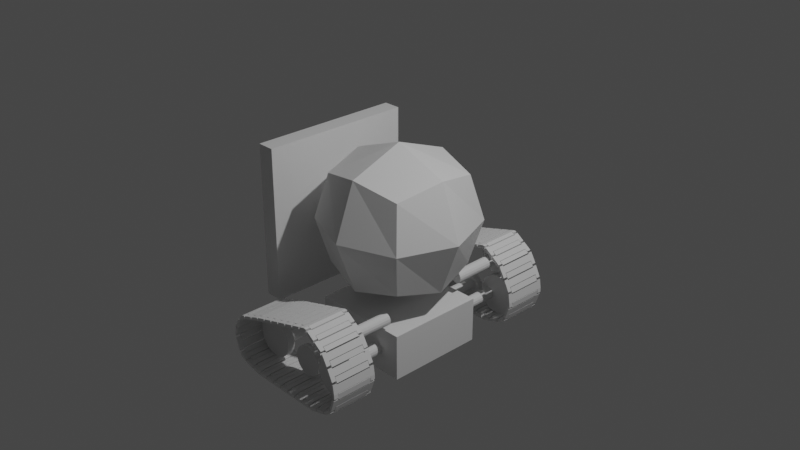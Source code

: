 # Source: SUN.blend  (saved by Blender 3.6.11; exported with 4.5.12 LTS)
import bpy
from mathutils import Matrix  # noqa: F401  (used for matrix-valued properties, if any)

bpy.ops.wm.read_factory_settings(use_empty=True)
scene = bpy.context.scene
scene.name = 'Scene'

# ---- collections
col_collection = bpy.data.collections.new('Collection'); scene.collection.children.link(col_collection)

# ---- materials (node trees are filled in below, after node groups)
mat_material = bpy.data.materials.new('Material')
mat_material.alpha_threshold = 0.0
mat_material.use_transparent_shadow = False
mat_material.roughness = 0.5
mat_material.line_color = (0.0, 0.0, 0.0, 1.0)
mat_material_001 = bpy.data.materials.new('Material.001')
mat_material_001.alpha_threshold = 0.0
mat_material_001.use_transparent_shadow = False
mat_material_001.roughness = 0.5
mat_material_001.line_color = (0.0, 0.0, 0.0, 1.0)

# ---- material node trees
mat_material.use_nodes = True; mat_material.node_tree.nodes.clear()
_N = mat_material.node_tree.nodes; _L = mat_material.node_tree.links
n0 = _N.new('ShaderNodeOutputMaterial'); n0.name = 'Material Output'; n0.location = (300, 300)
n1 = _N.new('ShaderNodeBsdfPrincipled'); n1.name = 'Principled BSDF'; n1.location = (10, 300)
n1.distribution = 'GGX'
n1.subsurface_method = 'RANDOM_WALK_SKIN'
n1.inputs[3].default_value = 1.45
n1.inputs[27].default_value = (0.0, 0.0, 0.0, 1.0)
n1.inputs[28].default_value = 1.0
_L.new(n1.outputs[0], n0.inputs[0])
n0.is_active_output = True
mat_material_001.use_nodes = True; mat_material_001.node_tree.nodes.clear()
_N = mat_material_001.node_tree.nodes; _L = mat_material_001.node_tree.links
n0 = _N.new('ShaderNodeOutputMaterial'); n0.name = 'Material Output'; n0.location = (300, 300)
n1 = _N.new('ShaderNodeBsdfPrincipled'); n1.name = 'Principled BSDF'; n1.location = (10, 300)
n1.distribution = 'GGX'
n1.subsurface_method = 'RANDOM_WALK_SKIN'
n1.inputs[3].default_value = 1.45
n1.inputs[27].default_value = (0.0, 0.0, 0.0, 1.0)
n1.inputs[28].default_value = 1.0
_L.new(n1.outputs[0], n0.inputs[0])
n0.is_active_output = True

# ---- world
world_world = bpy.data.worlds.new('World'); scene.world = world_world
world_world.use_nodes = True; world_world.node_tree.nodes.clear()
_N = world_world.node_tree.nodes; _L = world_world.node_tree.links
n0 = _N.new('ShaderNodeOutputWorld'); n0.name = 'World Output'; n0.location = (300, 300)
n1 = _N.new('ShaderNodeBackground'); n1.name = 'Background'; n1.location = (10, 300)
n1.inputs[0].default_value = (0.05088, 0.05088, 0.05088, 1.0)
_L.new(n1.outputs[0], n0.inputs[0])
n0.is_active_output = True
world_world.color = (0.05088, 0.05088, 0.05088)
world_world.use_sun_shadow = False
world_world.sun_shadow_jitter_overblur = 0.0

# ---- cameras
cam_camera = bpy.data.cameras.new('Camera')
cam_camera.clip_end = 100.0
cam_camera.ortho_scale = 7.314

# ---- lights
light_light = bpy.data.lights.new('Light', 'POINT')
light_light.transmission_factor = 0.0
light_light.energy = 1000.0
light_light.shadow_soft_size = 0.1
light_light.shadow_maximum_resolution = 0.006
light_light.use_absolute_resolution = True

# ---- meshes
me_cube = bpy.data.meshes.new('Cube')
me_cube.from_pydata([(1.0, 1.0, 1.0), (1.0, 1.0, -1.0), (1.0, -1.0, 1.0), (1.0, -1.0, -1.0), (-1.0, 1.0, 1.0), (-1.0, 1.0, -1.0), (-1.0, -1.0, 1.0), (-1.0, -1.0, -1.0)], [], [(0, 4, 6, 2), (3, 2, 6, 7), (7, 6, 4, 5), (5, 1, 3, 7), (1, 0, 2, 3), (5, 4, 0, 1)])
_uv = me_cube.uv_layers.new(name='UVMap')
_uv.uv.foreach_set('vector', [0.625, 0.5, 0.875, 0.5, 0.875, 0.75, 0.625, 0.75, 0.375, 0.75, 0.625, 0.75, 0.625, 1.0, 0.375, 1.0, 0.375, 0.0, 0.625, 0.0, 0.625, 0.25, 0.375, 0.25, 0.125, 0.5, 0.375, 0.5, 0.375, 0.75, 0.125, 0.75, 0.375, 0.5, 0.625, 0.5, 0.625, 0.75, 0.375, 0.75, 0.375, 0.25, 0.625, 0.25, 0.625, 0.5, 0.375, 0.5])
me_cube.materials.append(mat_material)
me_cube.use_mirror_vertex_groups = False
me_cube.update()
me_cube_001 = bpy.data.meshes.new('Cube.001')
me_cube_001.from_pydata([(-1.0, -1.0, -0.4572), (-1.0, -1.0, 0.4572), (-1.0, 1.0, -0.4572), (-1.0, 1.0, 0.4572), (1.0, -1.0, -0.4572), (1.0, -1.0, 0.4572), (1.0, 1.0, -0.4572), (1.0, 1.0, 0.4572)], [], [(0, 1, 3, 2), (2, 3, 7, 6), (6, 7, 5, 4), (4, 5, 1, 0), (2, 6, 4, 0), (7, 3, 1, 5)])
_uv = me_cube_001.uv_layers.new(name='UVMap')
_uv.uv.foreach_set('vector', [0.375, 0.0, 0.625, 0.0, 0.625, 0.25, 0.375, 0.25, 0.375, 0.25, 0.625, 0.25, 0.625, 0.5, 0.375, 0.5, 0.375, 0.5, 0.625, 0.5, 0.625, 0.75, 0.375, 0.75, 0.375, 0.75, 0.625, 0.75, 0.625, 1.0, 0.375, 1.0, 0.125, 0.5, 0.375, 0.5, 0.375, 0.75, 0.125, 0.75, 0.625, 0.5, 0.875, 0.5, 0.875, 0.75, 0.625, 0.75])
me_cube_001.update()
me_cylinder = bpy.data.meshes.new('Cylinder')
me_cylinder.from_pydata([(5.718e-09, 0.3585, -0.6267), (5.718e-09, 0.3585, 0.6267), (0.1331, 0.3312, -0.6267), (0.1331, 0.3312, 0.6267), (0.246, 0.2535, -0.6267), (0.246, 0.2535, 0.6267), (0.3214, 0.1372, -0.6267), (0.3214, 0.1372, 0.6267), (0.3478, 1.09e-09, -0.6267), (0.3478, 1.09e-09, 0.6267), (0.3214, -0.1372, -0.6267), (0.3214, -0.1372, 0.6267), (0.246, -0.2535, -0.6267), (0.246, -0.2535, 0.6267), (0.1331, -0.3312, -0.6267), (0.1331, -0.3312, 0.6267), (5.718e-09, -0.3585, -0.6267), (5.718e-09, -0.3585, 0.6267), (-0.1331, -0.3312, -0.6267), (-0.1331, -0.3312, 0.6267), (-0.246, -0.2535, -0.6267), (-0.246, -0.2535, 0.6267), (-0.3214, -0.1372, -0.6267), (-0.3214, -0.1372, 0.6267), (-0.3478, 1.09e-09, -0.6267), (-0.3478, 1.09e-09, 0.6267), (-0.3214, 0.1372, -0.6267), (-0.3214, 0.1372, 0.6267), (-0.246, 0.2535, -0.6267), (-0.246, 0.2535, 0.6267), (-0.1331, 0.3312, -0.6267), (-0.1331, 0.3312, 0.6267)], [], [(0, 1, 3, 2), (2, 3, 5, 4), (4, 5, 7, 6), (6, 7, 9, 8), (8, 9, 11, 10), (10, 11, 13, 12), (12, 13, 15, 14), (14, 15, 17, 16), (16, 17, 19, 18), (18, 19, 21, 20), (20, 21, 23, 22), (22, 23, 25, 24), (24, 25, 27, 26), (26, 27, 29, 28), (3, 1, 31, 29, 27, 25, 23, 21, 19, 17, 15, 13, 11, 9, 7, 5), (28, 29, 31, 30), (30, 31, 1, 0), (0, 2, 4, 6, 8, 10, 12, 14, 16, 18, 20, 22, 24, 26, 28, 30)])
_uv = me_cylinder.uv_layers.new(name='UVMap')
_uv.uv.foreach_set('vector', [1.0, 0.5, 1.0, 1.0, 0.9375, 1.0, 0.9375, 0.5, 0.9375, 0.5, 0.9375, 1.0, 0.875, 1.0, 0.875, 0.5, 0.875, 0.5, 0.875, 1.0, 0.8125, 1.0, 0.8125, 0.5, 0.8125, 0.5, 0.8125, 1.0, 0.75, 1.0, 0.75, 0.5, 0.75, 0.5, 0.75, 1.0, 0.6875, 1.0, 0.6875, 0.5, 0.6875, 0.5, 0.6875, 1.0, 0.625, 1.0, 0.625, 0.5, 0.625, 0.5, 0.625, 1.0, 0.5625, 1.0, 0.5625, 0.5, 0.5625, 0.5, 0.5625, 1.0, 0.5, 1.0, 0.5, 0.5, 0.5, 0.5, 0.5, 1.0, 0.4375, 1.0, 0.4375, 0.5, 0.4375, 0.5, 0.4375, 1.0, 0.375, 1.0, 0.375, 0.5, 0.375, 0.5, 0.375, 1.0, 0.3125, 1.0, 0.3125, 0.5, 0.3125, 0.5, 0.3125, 1.0, 0.25, 1.0, 0.25, 0.5, 0.25, 0.5, 0.25, 1.0, 0.1875, 1.0, 0.1875, 0.5, 0.1875, 0.5, 0.1875, 1.0, 0.125, 1.0, 0.125, 0.5, 0.3418, 0.4717, 0.25, 0.49, 0.1582, 0.4717, 0.08029, 0.4197, 0.02827, 0.3418, 0.01, 0.25, 0.02827, 0.1582, 0.08029, 0.08029, 0.1582, 0.02827, 0.25, 0.01, 0.3418, 0.02827, 0.4197, 0.08029, 0.4717, 0.1582, 0.49, 0.25, 0.4717, 0.3418, 0.4197, 0.4197, 0.125, 0.5, 0.125, 1.0, 0.0625, 1.0, 0.0625, 0.5, 0.0625, 0.5, 0.0625, 1.0, 0.0, 1.0, 0.0, 0.5, 0.75, 0.49, 0.8418, 0.4717, 0.9197, 0.4197, 0.9717, 0.3418, 0.99, 0.25, 0.9717, 0.1582, 0.9197, 0.08029, 0.8418, 0.02827, 0.75, 0.01, 0.6582, 0.02827, 0.5803, 0.08029, 0.5283, 0.1582, 0.51, 0.25, 0.5283, 0.3418, 0.5803, 0.4197, 0.6582, 0.4717])
me_cylinder.update()
me_cylinder_001 = bpy.data.meshes.new('Cylinder.001')
me_cylinder_001.from_pydata([(5.718e-09, 0.3585, -0.6267), (5.718e-09, 0.3585, 0.6267), (0.1331, 0.3312, -0.6267), (0.1331, 0.3312, 0.6267), (0.246, 0.2535, -0.6267), (0.246, 0.2535, 0.6267), (0.3214, 0.1372, -0.6267), (0.3214, 0.1372, 0.6267), (0.3478, 1.09e-09, -0.6267), (0.3478, 1.09e-09, 0.6267), (0.3214, -0.1372, -0.6267), (0.3214, -0.1372, 0.6267), (0.246, -0.2535, -0.6267), (0.246, -0.2535, 0.6267), (0.1331, -0.3312, -0.6267), (0.1331, -0.3312, 0.6267), (5.718e-09, -0.3585, -0.6267), (5.718e-09, -0.3585, 0.6267), (-0.1331, -0.3312, -0.6267), (-0.1331, -0.3312, 0.6267), (-0.246, -0.2535, -0.6267), (-0.246, -0.2535, 0.6267), (-0.3214, -0.1372, -0.6267), (-0.3214, -0.1372, 0.6267), (-0.3478, 1.09e-09, -0.6267), (-0.3478, 1.09e-09, 0.6267), (-0.3214, 0.1372, -0.6267), (-0.3214, 0.1372, 0.6267), (-0.246, 0.2535, -0.6267), (-0.246, 0.2535, 0.6267), (-0.1331, 0.3312, -0.6267), (-0.1331, 0.3312, 0.6267)], [], [(0, 1, 3, 2), (2, 3, 5, 4), (4, 5, 7, 6), (6, 7, 9, 8), (8, 9, 11, 10), (10, 11, 13, 12), (12, 13, 15, 14), (14, 15, 17, 16), (16, 17, 19, 18), (18, 19, 21, 20), (20, 21, 23, 22), (22, 23, 25, 24), (24, 25, 27, 26), (26, 27, 29, 28), (3, 1, 31, 29, 27, 25, 23, 21, 19, 17, 15, 13, 11, 9, 7, 5), (28, 29, 31, 30), (30, 31, 1, 0), (0, 2, 4, 6, 8, 10, 12, 14, 16, 18, 20, 22, 24, 26, 28, 30)])
_uv = me_cylinder_001.uv_layers.new(name='UVMap')
_uv.uv.foreach_set('vector', [1.0, 0.5, 1.0, 1.0, 0.9375, 1.0, 0.9375, 0.5, 0.9375, 0.5, 0.9375, 1.0, 0.875, 1.0, 0.875, 0.5, 0.875, 0.5, 0.875, 1.0, 0.8125, 1.0, 0.8125, 0.5, 0.8125, 0.5, 0.8125, 1.0, 0.75, 1.0, 0.75, 0.5, 0.75, 0.5, 0.75, 1.0, 0.6875, 1.0, 0.6875, 0.5, 0.6875, 0.5, 0.6875, 1.0, 0.625, 1.0, 0.625, 0.5, 0.625, 0.5, 0.625, 1.0, 0.5625, 1.0, 0.5625, 0.5, 0.5625, 0.5, 0.5625, 1.0, 0.5, 1.0, 0.5, 0.5, 0.5, 0.5, 0.5, 1.0, 0.4375, 1.0, 0.4375, 0.5, 0.4375, 0.5, 0.4375, 1.0, 0.375, 1.0, 0.375, 0.5, 0.375, 0.5, 0.375, 1.0, 0.3125, 1.0, 0.3125, 0.5, 0.3125, 0.5, 0.3125, 1.0, 0.25, 1.0, 0.25, 0.5, 0.25, 0.5, 0.25, 1.0, 0.1875, 1.0, 0.1875, 0.5, 0.1875, 0.5, 0.1875, 1.0, 0.125, 1.0, 0.125, 0.5, 0.3418, 0.4717, 0.25, 0.49, 0.1582, 0.4717, 0.08029, 0.4197, 0.02827, 0.3418, 0.01, 0.25, 0.02827, 0.1582, 0.08029, 0.08029, 0.1582, 0.02827, 0.25, 0.01, 0.3418, 0.02827, 0.4197, 0.08029, 0.4717, 0.1582, 0.49, 0.25, 0.4717, 0.3418, 0.4197, 0.4197, 0.125, 0.5, 0.125, 1.0, 0.0625, 1.0, 0.0625, 0.5, 0.0625, 0.5, 0.0625, 1.0, 0.0, 1.0, 0.0, 0.5, 0.75, 0.49, 0.8418, 0.4717, 0.9197, 0.4197, 0.9717, 0.3418, 0.99, 0.25, 0.9717, 0.1582, 0.9197, 0.08029, 0.8418, 0.02827, 0.75, 0.01, 0.6582, 0.02827, 0.5803, 0.08029, 0.5283, 0.1582, 0.51, 0.25, 0.5283, 0.3418, 0.5803, 0.4197, 0.6582, 0.4717])
me_cylinder_001.update()
me_cylinder_002 = bpy.data.meshes.new('Cylinder.002')
me_cylinder_002.from_pydata([(5.718e-09, 0.3585, -0.6267), (5.718e-09, 0.3585, 0.6267), (0.1331, 0.3312, -0.6267), (0.1331, 0.3312, 0.6267), (0.246, 0.2535, -0.6267), (0.246, 0.2535, 0.6267), (0.3214, 0.1372, -0.6267), (0.3214, 0.1372, 0.6267), (0.3478, 1.09e-09, -0.6267), (0.3478, 1.09e-09, 0.6267), (0.3214, -0.1372, -0.6267), (0.3214, -0.1372, 0.6267), (0.246, -0.2535, -0.6267), (0.246, -0.2535, 0.6267), (0.1331, -0.3312, -0.6267), (0.1331, -0.3312, 0.6267), (5.718e-09, -0.3585, -0.6267), (5.718e-09, -0.3585, 0.6267), (-0.1331, -0.3312, -0.6267), (-0.1331, -0.3312, 0.6267), (-0.246, -0.2535, -0.6267), (-0.246, -0.2535, 0.6267), (-0.3214, -0.1372, -0.6267), (-0.3214, -0.1372, 0.6267), (-0.3478, 1.09e-09, -0.6267), (-0.3478, 1.09e-09, 0.6267), (-0.3214, 0.1372, -0.6267), (-0.3214, 0.1372, 0.6267), (-0.246, 0.2535, -0.6267), (-0.246, 0.2535, 0.6267), (-0.1331, 0.3312, -0.6267), (-0.1331, 0.3312, 0.6267)], [], [(0, 1, 3, 2), (2, 3, 5, 4), (4, 5, 7, 6), (6, 7, 9, 8), (8, 9, 11, 10), (10, 11, 13, 12), (12, 13, 15, 14), (14, 15, 17, 16), (16, 17, 19, 18), (18, 19, 21, 20), (20, 21, 23, 22), (22, 23, 25, 24), (24, 25, 27, 26), (26, 27, 29, 28), (3, 1, 31, 29, 27, 25, 23, 21, 19, 17, 15, 13, 11, 9, 7, 5), (28, 29, 31, 30), (30, 31, 1, 0), (0, 2, 4, 6, 8, 10, 12, 14, 16, 18, 20, 22, 24, 26, 28, 30)])
_uv = me_cylinder_002.uv_layers.new(name='UVMap')
_uv.uv.foreach_set('vector', [1.0, 0.5, 1.0, 1.0, 0.9375, 1.0, 0.9375, 0.5, 0.9375, 0.5, 0.9375, 1.0, 0.875, 1.0, 0.875, 0.5, 0.875, 0.5, 0.875, 1.0, 0.8125, 1.0, 0.8125, 0.5, 0.8125, 0.5, 0.8125, 1.0, 0.75, 1.0, 0.75, 0.5, 0.75, 0.5, 0.75, 1.0, 0.6875, 1.0, 0.6875, 0.5, 0.6875, 0.5, 0.6875, 1.0, 0.625, 1.0, 0.625, 0.5, 0.625, 0.5, 0.625, 1.0, 0.5625, 1.0, 0.5625, 0.5, 0.5625, 0.5, 0.5625, 1.0, 0.5, 1.0, 0.5, 0.5, 0.5, 0.5, 0.5, 1.0, 0.4375, 1.0, 0.4375, 0.5, 0.4375, 0.5, 0.4375, 1.0, 0.375, 1.0, 0.375, 0.5, 0.375, 0.5, 0.375, 1.0, 0.3125, 1.0, 0.3125, 0.5, 0.3125, 0.5, 0.3125, 1.0, 0.25, 1.0, 0.25, 0.5, 0.25, 0.5, 0.25, 1.0, 0.1875, 1.0, 0.1875, 0.5, 0.1875, 0.5, 0.1875, 1.0, 0.125, 1.0, 0.125, 0.5, 0.3418, 0.4717, 0.25, 0.49, 0.1582, 0.4717, 0.08029, 0.4197, 0.02827, 0.3418, 0.01, 0.25, 0.02827, 0.1582, 0.08029, 0.08029, 0.1582, 0.02827, 0.25, 0.01, 0.3418, 0.02827, 0.4197, 0.08029, 0.4717, 0.1582, 0.49, 0.25, 0.4717, 0.3418, 0.4197, 0.4197, 0.125, 0.5, 0.125, 1.0, 0.0625, 1.0, 0.0625, 0.5, 0.0625, 0.5, 0.0625, 1.0, 0.0, 1.0, 0.0, 0.5, 0.75, 0.49, 0.8418, 0.4717, 0.9197, 0.4197, 0.9717, 0.3418, 0.99, 0.25, 0.9717, 0.1582, 0.9197, 0.08029, 0.8418, 0.02827, 0.75, 0.01, 0.6582, 0.02827, 0.5803, 0.08029, 0.5283, 0.1582, 0.51, 0.25, 0.5283, 0.3418, 0.5803, 0.4197, 0.6582, 0.4717])
me_cylinder_002.update()
me_cylinder_003 = bpy.data.meshes.new('Cylinder.003')
me_cylinder_003.from_pydata([(5.718e-09, 0.3585, -0.6267), (5.718e-09, 0.3585, 0.6267), (0.1331, 0.3312, -0.6267), (0.1331, 0.3312, 0.6267), (0.246, 0.2535, -0.6267), (0.246, 0.2535, 0.6267), (0.3214, 0.1372, -0.6267), (0.3214, 0.1372, 0.6267), (0.3478, 1.09e-09, -0.6267), (0.3478, 1.09e-09, 0.6267), (0.3214, -0.1372, -0.6267), (0.3214, -0.1372, 0.6267), (0.246, -0.2535, -0.6267), (0.246, -0.2535, 0.6267), (0.1331, -0.3312, -0.6267), (0.1331, -0.3312, 0.6267), (5.718e-09, -0.3585, -0.6267), (5.718e-09, -0.3585, 0.6267), (-0.1331, -0.3312, -0.6267), (-0.1331, -0.3312, 0.6267), (-0.246, -0.2535, -0.6267), (-0.246, -0.2535, 0.6267), (-0.3214, -0.1372, -0.6267), (-0.3214, -0.1372, 0.6267), (-0.3478, 1.09e-09, -0.6267), (-0.3478, 1.09e-09, 0.6267), (-0.3214, 0.1372, -0.6267), (-0.3214, 0.1372, 0.6267), (-0.246, 0.2535, -0.6267), (-0.246, 0.2535, 0.6267), (-0.1331, 0.3312, -0.6267), (-0.1331, 0.3312, 0.6267)], [], [(0, 1, 3, 2), (2, 3, 5, 4), (4, 5, 7, 6), (6, 7, 9, 8), (8, 9, 11, 10), (10, 11, 13, 12), (12, 13, 15, 14), (14, 15, 17, 16), (16, 17, 19, 18), (18, 19, 21, 20), (20, 21, 23, 22), (22, 23, 25, 24), (24, 25, 27, 26), (26, 27, 29, 28), (3, 1, 31, 29, 27, 25, 23, 21, 19, 17, 15, 13, 11, 9, 7, 5), (28, 29, 31, 30), (30, 31, 1, 0), (0, 2, 4, 6, 8, 10, 12, 14, 16, 18, 20, 22, 24, 26, 28, 30)])
_uv = me_cylinder_003.uv_layers.new(name='UVMap')
_uv.uv.foreach_set('vector', [1.0, 0.5, 1.0, 1.0, 0.9375, 1.0, 0.9375, 0.5, 0.9375, 0.5, 0.9375, 1.0, 0.875, 1.0, 0.875, 0.5, 0.875, 0.5, 0.875, 1.0, 0.8125, 1.0, 0.8125, 0.5, 0.8125, 0.5, 0.8125, 1.0, 0.75, 1.0, 0.75, 0.5, 0.75, 0.5, 0.75, 1.0, 0.6875, 1.0, 0.6875, 0.5, 0.6875, 0.5, 0.6875, 1.0, 0.625, 1.0, 0.625, 0.5, 0.625, 0.5, 0.625, 1.0, 0.5625, 1.0, 0.5625, 0.5, 0.5625, 0.5, 0.5625, 1.0, 0.5, 1.0, 0.5, 0.5, 0.5, 0.5, 0.5, 1.0, 0.4375, 1.0, 0.4375, 0.5, 0.4375, 0.5, 0.4375, 1.0, 0.375, 1.0, 0.375, 0.5, 0.375, 0.5, 0.375, 1.0, 0.3125, 1.0, 0.3125, 0.5, 0.3125, 0.5, 0.3125, 1.0, 0.25, 1.0, 0.25, 0.5, 0.25, 0.5, 0.25, 1.0, 0.1875, 1.0, 0.1875, 0.5, 0.1875, 0.5, 0.1875, 1.0, 0.125, 1.0, 0.125, 0.5, 0.3418, 0.4717, 0.25, 0.49, 0.1582, 0.4717, 0.08029, 0.4197, 0.02827, 0.3418, 0.01, 0.25, 0.02827, 0.1582, 0.08029, 0.08029, 0.1582, 0.02827, 0.25, 0.01, 0.3418, 0.02827, 0.4197, 0.08029, 0.4717, 0.1582, 0.49, 0.25, 0.4717, 0.3418, 0.4197, 0.4197, 0.125, 0.5, 0.125, 1.0, 0.0625, 1.0, 0.0625, 0.5, 0.0625, 0.5, 0.0625, 1.0, 0.0, 1.0, 0.0, 0.5, 0.75, 0.49, 0.8418, 0.4717, 0.9197, 0.4197, 0.9717, 0.3418, 0.99, 0.25, 0.9717, 0.1582, 0.9197, 0.08029, 0.8418, 0.02827, 0.75, 0.01, 0.6582, 0.02827, 0.5803, 0.08029, 0.5283, 0.1582, 0.51, 0.25, 0.5283, 0.3418, 0.5803, 0.4197, 0.6582, 0.4717])
me_cylinder_003.update()
me_cylinder_004 = bpy.data.meshes.new('Cylinder.004')
me_cylinder_004.from_pydata([(5.718e-09, 0.3585, -0.6267), (5.718e-09, 0.3585, 0.6267), (0.1331, 0.3312, -0.6267), (0.1331, 0.3312, 0.6267), (0.246, 0.2535, -0.6267), (0.246, 0.2535, 0.6267), (0.3214, 0.1372, -0.6267), (0.3214, 0.1372, 0.6267), (0.3478, 1.09e-09, -0.6267), (0.3478, 1.09e-09, 0.6267), (0.3214, -0.1372, -0.6267), (0.3214, -0.1372, 0.6267), (0.246, -0.2535, -0.6267), (0.246, -0.2535, 0.6267), (0.1331, -0.3312, -0.6267), (0.1331, -0.3312, 0.6267), (5.718e-09, -0.3585, -0.6267), (5.718e-09, -0.3585, 0.6267), (-0.1331, -0.3312, -0.6267), (-0.1331, -0.3312, 0.6267), (-0.246, -0.2535, -0.6267), (-0.246, -0.2535, 0.6267), (-0.3214, -0.1372, -0.6267), (-0.3214, -0.1372, 0.6267), (-0.3478, 1.09e-09, -0.6267), (-0.3478, 1.09e-09, 0.6267), (-0.3214, 0.1372, -0.6267), (-0.3214, 0.1372, 0.6267), (-0.246, 0.2535, -0.6267), (-0.246, 0.2535, 0.6267), (-0.1331, 0.3312, -0.6267), (-0.1331, 0.3312, 0.6267)], [], [(0, 1, 3, 2), (2, 3, 5, 4), (4, 5, 7, 6), (6, 7, 9, 8), (8, 9, 11, 10), (10, 11, 13, 12), (12, 13, 15, 14), (14, 15, 17, 16), (16, 17, 19, 18), (18, 19, 21, 20), (20, 21, 23, 22), (22, 23, 25, 24), (24, 25, 27, 26), (26, 27, 29, 28), (3, 1, 31, 29, 27, 25, 23, 21, 19, 17, 15, 13, 11, 9, 7, 5), (28, 29, 31, 30), (30, 31, 1, 0), (0, 2, 4, 6, 8, 10, 12, 14, 16, 18, 20, 22, 24, 26, 28, 30)])
_uv = me_cylinder_004.uv_layers.new(name='UVMap')
_uv.uv.foreach_set('vector', [1.0, 0.5, 1.0, 1.0, 0.9375, 1.0, 0.9375, 0.5, 0.9375, 0.5, 0.9375, 1.0, 0.875, 1.0, 0.875, 0.5, 0.875, 0.5, 0.875, 1.0, 0.8125, 1.0, 0.8125, 0.5, 0.8125, 0.5, 0.8125, 1.0, 0.75, 1.0, 0.75, 0.5, 0.75, 0.5, 0.75, 1.0, 0.6875, 1.0, 0.6875, 0.5, 0.6875, 0.5, 0.6875, 1.0, 0.625, 1.0, 0.625, 0.5, 0.625, 0.5, 0.625, 1.0, 0.5625, 1.0, 0.5625, 0.5, 0.5625, 0.5, 0.5625, 1.0, 0.5, 1.0, 0.5, 0.5, 0.5, 0.5, 0.5, 1.0, 0.4375, 1.0, 0.4375, 0.5, 0.4375, 0.5, 0.4375, 1.0, 0.375, 1.0, 0.375, 0.5, 0.375, 0.5, 0.375, 1.0, 0.3125, 1.0, 0.3125, 0.5, 0.3125, 0.5, 0.3125, 1.0, 0.25, 1.0, 0.25, 0.5, 0.25, 0.5, 0.25, 1.0, 0.1875, 1.0, 0.1875, 0.5, 0.1875, 0.5, 0.1875, 1.0, 0.125, 1.0, 0.125, 0.5, 0.3418, 0.4717, 0.25, 0.49, 0.1582, 0.4717, 0.08029, 0.4197, 0.02827, 0.3418, 0.01, 0.25, 0.02827, 0.1582, 0.08029, 0.08029, 0.1582, 0.02827, 0.25, 0.01, 0.3418, 0.02827, 0.4197, 0.08029, 0.4717, 0.1582, 0.49, 0.25, 0.4717, 0.3418, 0.4197, 0.4197, 0.125, 0.5, 0.125, 1.0, 0.0625, 1.0, 0.0625, 0.5, 0.0625, 0.5, 0.0625, 1.0, 0.0, 1.0, 0.0, 0.5, 0.75, 0.49, 0.8418, 0.4717, 0.9197, 0.4197, 0.9717, 0.3418, 0.99, 0.25, 0.9717, 0.1582, 0.9197, 0.08029, 0.8418, 0.02827, 0.75, 0.01, 0.6582, 0.02827, 0.5803, 0.08029, 0.5283, 0.1582, 0.51, 0.25, 0.5283, 0.3418, 0.5803, 0.4197, 0.6582, 0.4717])
me_cylinder_004.update()
me_cylinder_005 = bpy.data.meshes.new('Cylinder.005')
me_cylinder_005.from_pydata([(5.718e-09, 0.3585, -0.6267), (5.718e-09, 0.3585, 0.6267), (0.1331, 0.3312, -0.6267), (0.1331, 0.3312, 0.6267), (0.246, 0.2535, -0.6267), (0.246, 0.2535, 0.6267), (0.3214, 0.1372, -0.6267), (0.3214, 0.1372, 0.6267), (0.3478, 1.09e-09, -0.6267), (0.3478, 1.09e-09, 0.6267), (0.3214, -0.1372, -0.6267), (0.3214, -0.1372, 0.6267), (0.246, -0.2535, -0.6267), (0.246, -0.2535, 0.6267), (0.1331, -0.3312, -0.6267), (0.1331, -0.3312, 0.6267), (5.718e-09, -0.3585, -0.6267), (5.718e-09, -0.3585, 0.6267), (-0.1331, -0.3312, -0.6267), (-0.1331, -0.3312, 0.6267), (-0.246, -0.2535, -0.6267), (-0.246, -0.2535, 0.6267), (-0.3214, -0.1372, -0.6267), (-0.3214, -0.1372, 0.6267), (-0.3478, 1.09e-09, -0.6267), (-0.3478, 1.09e-09, 0.6267), (-0.3214, 0.1372, -0.6267), (-0.3214, 0.1372, 0.6267), (-0.246, 0.2535, -0.6267), (-0.246, 0.2535, 0.6267), (-0.1331, 0.3312, -0.6267), (-0.1331, 0.3312, 0.6267)], [], [(0, 1, 3, 2), (2, 3, 5, 4), (4, 5, 7, 6), (6, 7, 9, 8), (8, 9, 11, 10), (10, 11, 13, 12), (12, 13, 15, 14), (14, 15, 17, 16), (16, 17, 19, 18), (18, 19, 21, 20), (20, 21, 23, 22), (22, 23, 25, 24), (24, 25, 27, 26), (26, 27, 29, 28), (3, 1, 31, 29, 27, 25, 23, 21, 19, 17, 15, 13, 11, 9, 7, 5), (28, 29, 31, 30), (30, 31, 1, 0), (0, 2, 4, 6, 8, 10, 12, 14, 16, 18, 20, 22, 24, 26, 28, 30)])
_uv = me_cylinder_005.uv_layers.new(name='UVMap')
_uv.uv.foreach_set('vector', [1.0, 0.5, 1.0, 1.0, 0.9375, 1.0, 0.9375, 0.5, 0.9375, 0.5, 0.9375, 1.0, 0.875, 1.0, 0.875, 0.5, 0.875, 0.5, 0.875, 1.0, 0.8125, 1.0, 0.8125, 0.5, 0.8125, 0.5, 0.8125, 1.0, 0.75, 1.0, 0.75, 0.5, 0.75, 0.5, 0.75, 1.0, 0.6875, 1.0, 0.6875, 0.5, 0.6875, 0.5, 0.6875, 1.0, 0.625, 1.0, 0.625, 0.5, 0.625, 0.5, 0.625, 1.0, 0.5625, 1.0, 0.5625, 0.5, 0.5625, 0.5, 0.5625, 1.0, 0.5, 1.0, 0.5, 0.5, 0.5, 0.5, 0.5, 1.0, 0.4375, 1.0, 0.4375, 0.5, 0.4375, 0.5, 0.4375, 1.0, 0.375, 1.0, 0.375, 0.5, 0.375, 0.5, 0.375, 1.0, 0.3125, 1.0, 0.3125, 0.5, 0.3125, 0.5, 0.3125, 1.0, 0.25, 1.0, 0.25, 0.5, 0.25, 0.5, 0.25, 1.0, 0.1875, 1.0, 0.1875, 0.5, 0.1875, 0.5, 0.1875, 1.0, 0.125, 1.0, 0.125, 0.5, 0.3418, 0.4717, 0.25, 0.49, 0.1582, 0.4717, 0.08029, 0.4197, 0.02827, 0.3418, 0.01, 0.25, 0.02827, 0.1582, 0.08029, 0.08029, 0.1582, 0.02827, 0.25, 0.01, 0.3418, 0.02827, 0.4197, 0.08029, 0.4717, 0.1582, 0.49, 0.25, 0.4717, 0.3418, 0.4197, 0.4197, 0.125, 0.5, 0.125, 1.0, 0.0625, 1.0, 0.0625, 0.5, 0.0625, 0.5, 0.0625, 1.0, 0.0, 1.0, 0.0, 0.5, 0.75, 0.49, 0.8418, 0.4717, 0.9197, 0.4197, 0.9717, 0.3418, 0.99, 0.25, 0.9717, 0.1582, 0.9197, 0.08029, 0.8418, 0.02827, 0.75, 0.01, 0.6582, 0.02827, 0.5803, 0.08029, 0.5283, 0.1582, 0.51, 0.25, 0.5283, 0.3418, 0.5803, 0.4197, 0.6582, 0.4717])
me_cylinder_005.update()
me_cube_002 = bpy.data.meshes.new('Cube.002')
me_cube_002.from_pydata([(1.0, 1.0, 1.0), (1.0, 1.0, -1.0), (1.0, -1.0, 1.0), (1.0, -1.0, -1.0), (0.7724, -1.0, -1.0), (0.7724, -1.0, 1.0), (0.7724, 1.0, -1.0), (0.7724, 1.0, 1.0)], [], [(1, 0, 7, 6), (6, 7, 5, 4), (3, 1, 6, 4), (2, 3, 4, 5), (1, 3, 2, 0), (0, 2, 5, 7)])
_uv = me_cube_002.uv_layers.new(name='UVMap')
_uv.uv.foreach_set('vector', [0.375, 0.5, 0.625, 0.5, 0.625, 0.5, 0.375, 0.5, 0.375, 0.5, 0.625, 0.5, 0.625, 0.75, 0.375, 0.75, 0.375, 0.75, 0.375, 0.5, 0.375, 0.5, 0.375, 0.75, 0.625, 0.75, 0.375, 0.75, 0.375, 0.75, 0.625, 0.75, 0.375, 0.5, 0.375, 0.75, 0.625, 0.75, 0.625, 0.5, 0.625, 0.5, 0.625, 0.75, 0.625, 0.75, 0.625, 0.5])
me_cube_002.materials.append(mat_material_001)
me_cube_002.use_mirror_vertex_groups = False
me_cube_002.update()
me_cylinder_006 = bpy.data.meshes.new('Cylinder.006')
me_cylinder_006.from_pydata([(0.0, 1.0, -1.0), (0.0, 1.0, 1.0), (0.1951, 0.9808, -1.0), (0.1951, 0.9808, 1.0), (0.3827, 0.9239, -1.0), (0.3827, 0.9239, 1.0), (0.5556, 0.8315, -1.0), (0.5556, 0.8315, 1.0), (0.7071, 0.7071, -1.0), (0.7071, 0.7071, 1.0), (0.8315, 0.5556, -1.0), (0.8315, 0.5556, 1.0), (0.9239, 0.3827, -1.0), (0.9239, 0.3827, 1.0), (0.9808, 0.1951, -1.0), (0.9808, 0.1951, 1.0), (1.0, 0.0, -1.0), (1.0, 0.0, 1.0), (0.9808, -0.1951, -1.0), (0.9808, -0.1951, 1.0), (0.9239, -0.3827, -1.0), (0.9239, -0.3827, 1.0), (0.8315, -0.5556, -1.0), (0.8315, -0.5556, 1.0), (0.7071, -0.7071, -1.0), (0.7071, -0.7071, 1.0), (0.5556, -0.8315, -1.0), (0.5556, -0.8315, 1.0), (0.3827, -0.9239, -1.0), (0.3827, -0.9239, 1.0), (0.1951, -0.9808, -1.0), (0.1951, -0.9808, 1.0), (0.0, -1.0, -1.0), (0.0, -1.0, 1.0), (-0.1951, -0.9808, -1.0), (-0.1951, -0.9808, 1.0), (-0.3827, -0.9239, -1.0), (-0.3827, -0.9239, 1.0), (-0.5556, -0.8315, -1.0), (-0.5556, -0.8315, 1.0), (-0.7071, -0.7071, -1.0), (-0.7071, -0.7071, 1.0), (-0.8315, -0.5556, -1.0), (-0.8315, -0.5556, 1.0), (-0.9239, -0.3827, -1.0), (-0.9239, -0.3827, 1.0), (-0.9808, -0.1951, -1.0), (-0.9808, -0.1951, 1.0), (-1.0, 0.0, -1.0), (-1.0, 0.0, 1.0), (-0.9808, 0.1951, -1.0), (-0.9808, 0.1951, 1.0), (-0.9239, 0.3827, -1.0), (-0.9239, 0.3827, 1.0), (-0.8315, 0.5556, -1.0), (-0.8315, 0.5556, 1.0), (-0.7071, 0.7071, -1.0), (-0.7071, 0.7071, 1.0), (-0.5556, 0.8315, -1.0), (-0.5556, 0.8315, 1.0), (-0.3827, 0.9239, -1.0), (-0.3827, 0.9239, 1.0), (-0.1951, 0.9808, -1.0), (-0.1951, 0.9808, 1.0)], [], [(0, 1, 3, 2), (2, 3, 5, 4), (4, 5, 7, 6), (6, 7, 9, 8), (8, 9, 11, 10), (10, 11, 13, 12), (12, 13, 15, 14), (14, 15, 17, 16), (16, 17, 19, 18), (18, 19, 21, 20), (20, 21, 23, 22), (22, 23, 25, 24), (24, 25, 27, 26), (26, 27, 29, 28), (28, 29, 31, 30), (30, 31, 33, 32), (32, 33, 35, 34), (34, 35, 37, 36), (36, 37, 39, 38), (38, 39, 41, 40), (40, 41, 43, 42), (42, 43, 45, 44), (44, 45, 47, 46), (46, 47, 49, 48), (48, 49, 51, 50), (50, 51, 53, 52), (52, 53, 55, 54), (54, 55, 57, 56), (56, 57, 59, 58), (58, 59, 61, 60), (3, 1, 63, 61, 59, 57, 55, 53, 51, 49, 47, 45, 43, 41, 39, 37, 35, 33, 31, 29, 27, 25, 23, 21, 19, 17, 15, 13, 11, 9, 7, 5), (60, 61, 63, 62), (62, 63, 1, 0), (0, 2, 4, 6, 8, 10, 12, 14, 16, 18, 20, 22, 24, 26, 28, 30, 32, 34, 36, 38, 40, 42, 44, 46, 48, 50, 52, 54, 56, 58, 60, 62)])
_uv = me_cylinder_006.uv_layers.new(name='UVMap')
_uv.uv.foreach_set('vector', [1.0, 0.5, 1.0, 1.0, 0.9688, 1.0, 0.9688, 0.5, 0.9688, 0.5, 0.9688, 1.0, 0.9375, 1.0, 0.9375, 0.5, 0.9375, 0.5, 0.9375, 1.0, 0.9062, 1.0, 0.9062, 0.5, 0.9062, 0.5, 0.9062, 1.0, 0.875, 1.0, 0.875, 0.5, 0.875, 0.5, 0.875, 1.0, 0.8438, 1.0, 0.8438, 0.5, 0.8438, 0.5, 0.8438, 1.0, 0.8125, 1.0, 0.8125, 0.5, 0.8125, 0.5, 0.8125, 1.0, 0.7812, 1.0, 0.7812, 0.5, 0.7812, 0.5, 0.7812, 1.0, 0.75, 1.0, 0.75, 0.5, 0.75, 0.5, 0.75, 1.0, 0.7188, 1.0, 0.7188, 0.5, 0.7188, 0.5, 0.7188, 1.0, 0.6875, 1.0, 0.6875, 0.5, 0.6875, 0.5, 0.6875, 1.0, 0.6562, 1.0, 0.6562, 0.5, 0.6562, 0.5, 0.6562, 1.0, 0.625, 1.0, 0.625, 0.5, 0.625, 0.5, 0.625, 1.0, 0.5938, 1.0, 0.5938, 0.5, 0.5938, 0.5, 0.5938, 1.0, 0.5625, 1.0, 0.5625, 0.5, 0.5625, 0.5, 0.5625, 1.0, 0.5312, 1.0, 0.5312, 0.5, 0.5312, 0.5, 0.5312, 1.0, 0.5, 1.0, 0.5, 0.5, 0.5, 0.5, 0.5, 1.0, 0.4688, 1.0, 0.4688, 0.5, 0.4688, 0.5, 0.4688, 1.0, 0.4375, 1.0, 0.4375, 0.5, 0.4375, 0.5, 0.4375, 1.0, 0.4062, 1.0, 0.4062, 0.5, 0.4062, 0.5, 0.4062, 1.0, 0.375, 1.0, 0.375, 0.5, 0.375, 0.5, 0.375, 1.0, 0.3438, 1.0, 0.3438, 0.5, 0.3438, 0.5, 0.3438, 1.0, 0.3125, 1.0, 0.3125, 0.5, 0.3125, 0.5, 0.3125, 1.0, 0.2812, 1.0, 0.2812, 0.5, 0.2812, 0.5, 0.2812, 1.0, 0.25, 1.0, 0.25, 0.5, 0.25, 0.5, 0.25, 1.0, 0.2188, 1.0, 0.2188, 0.5, 0.2188, 0.5, 0.2188, 1.0, 0.1875, 1.0, 0.1875, 0.5, 0.1875, 0.5, 0.1875, 1.0, 0.1562, 1.0, 0.1562, 0.5, 0.1562, 0.5, 0.1562, 1.0, 0.125, 1.0, 0.125, 0.5, 0.125, 0.5, 0.125, 1.0, 0.09375, 1.0, 0.09375, 0.5, 0.09375, 0.5, 0.09375, 1.0, 0.0625, 1.0, 0.0625, 0.5, 0.2968, 0.4854, 0.25, 0.49, 0.2032, 0.4854, 0.1582, 0.4717, 0.1167, 0.4496, 0.08029, 0.4197, 0.05045, 0.3833, 0.02827, 0.3418, 0.01461, 0.2968, 0.01, 0.25, 0.01461, 0.2032, 0.02827, 0.1582, 0.05045, 0.1167, 0.08029, 0.08029, 0.1167, 0.05045, 0.1582, 0.02827, 0.2032, 0.01461, 0.25, 0.01, 0.2968, 0.01461, 0.3418, 0.02827, 0.3833, 0.05045, 0.4197, 0.08029, 0.4496, 0.1167, 0.4717, 0.1582, 0.4854, 0.2032, 0.49, 0.25, 0.4854, 0.2968, 0.4717, 0.3418, 0.4496, 0.3833, 0.4197, 0.4197, 0.3833, 0.4496, 0.3418, 0.4717, 0.0625, 0.5, 0.0625, 1.0, 0.03125, 1.0, 0.03125, 0.5, 0.03125, 0.5, 0.03125, 1.0, 0.0, 1.0, 0.0, 0.5, 0.75, 0.49, 0.7968, 0.4854, 0.8418, 0.4717, 0.8833, 0.4496, 0.9197, 0.4197, 0.9496, 0.3833, 0.9717, 0.3418, 0.9854, 0.2968, 0.99, 0.25, 0.9854, 0.2032, 0.9717, 0.1582, 0.9496, 0.1167, 0.9197, 0.08029, 0.8833, 0.05045, 0.8418, 0.02827, 0.7968, 0.01461, 0.75, 0.01, 0.7032, 0.01461, 0.6582, 0.02827, 0.6167, 0.05045, 0.5803, 0.08029, 0.5504, 0.1167, 0.5283, 0.1582, 0.5146, 0.2032, 0.51, 0.25, 0.5146, 0.2968, 0.5283, 0.3418, 0.5504, 0.3833, 0.5803, 0.4197, 0.6167, 0.4496, 0.6582, 0.4717, 0.7032, 0.4854])
me_cylinder_006.update()
me_cylinder_007 = bpy.data.meshes.new('Cylinder.007')
me_cylinder_007.from_pydata([(0.0, 1.0, -1.0), (0.0, 1.0, 1.0), (0.1951, 0.9808, -1.0), (0.1951, 0.9808, 1.0), (0.3827, 0.9239, -1.0), (0.3827, 0.9239, 1.0), (0.5556, 0.8315, -1.0), (0.5556, 0.8315, 1.0), (0.7071, 0.7071, -1.0), (0.7071, 0.7071, 1.0), (0.8315, 0.5556, -1.0), (0.8315, 0.5556, 1.0), (0.9239, 0.3827, -1.0), (0.9239, 0.3827, 1.0), (0.9808, 0.1951, -1.0), (0.9808, 0.1951, 1.0), (1.0, 0.0, -1.0), (1.0, 0.0, 1.0), (0.9808, -0.1951, -1.0), (0.9808, -0.1951, 1.0), (0.9239, -0.3827, -1.0), (0.9239, -0.3827, 1.0), (0.8315, -0.5556, -1.0), (0.8315, -0.5556, 1.0), (0.7071, -0.7071, -1.0), (0.7071, -0.7071, 1.0), (0.5556, -0.8315, -1.0), (0.5556, -0.8315, 1.0), (0.3827, -0.9239, -1.0), (0.3827, -0.9239, 1.0), (0.1951, -0.9808, -1.0), (0.1951, -0.9808, 1.0), (0.0, -1.0, -1.0), (0.0, -1.0, 1.0), (-0.1951, -0.9808, -1.0), (-0.1951, -0.9808, 1.0), (-0.3827, -0.9239, -1.0), (-0.3827, -0.9239, 1.0), (-0.5556, -0.8315, -1.0), (-0.5556, -0.8315, 1.0), (-0.7071, -0.7071, -1.0), (-0.7071, -0.7071, 1.0), (-0.8315, -0.5556, -1.0), (-0.8315, -0.5556, 1.0), (-0.9239, -0.3827, -1.0), (-0.9239, -0.3827, 1.0), (-0.9808, -0.1951, -1.0), (-0.9808, -0.1951, 1.0), (-1.0, 0.0, -1.0), (-1.0, 0.0, 1.0), (-0.9808, 0.1951, -1.0), (-0.9808, 0.1951, 1.0), (-0.9239, 0.3827, -1.0), (-0.9239, 0.3827, 1.0), (-0.8315, 0.5556, -1.0), (-0.8315, 0.5556, 1.0), (-0.7071, 0.7071, -1.0), (-0.7071, 0.7071, 1.0), (-0.5556, 0.8315, -1.0), (-0.5556, 0.8315, 1.0), (-0.3827, 0.9239, -1.0), (-0.3827, 0.9239, 1.0), (-0.1951, 0.9808, -1.0), (-0.1951, 0.9808, 1.0)], [], [(0, 1, 3, 2), (2, 3, 5, 4), (4, 5, 7, 6), (6, 7, 9, 8), (8, 9, 11, 10), (10, 11, 13, 12), (12, 13, 15, 14), (14, 15, 17, 16), (16, 17, 19, 18), (18, 19, 21, 20), (20, 21, 23, 22), (22, 23, 25, 24), (24, 25, 27, 26), (26, 27, 29, 28), (28, 29, 31, 30), (30, 31, 33, 32), (32, 33, 35, 34), (34, 35, 37, 36), (36, 37, 39, 38), (38, 39, 41, 40), (40, 41, 43, 42), (42, 43, 45, 44), (44, 45, 47, 46), (46, 47, 49, 48), (48, 49, 51, 50), (50, 51, 53, 52), (52, 53, 55, 54), (54, 55, 57, 56), (56, 57, 59, 58), (58, 59, 61, 60), (3, 1, 63, 61, 59, 57, 55, 53, 51, 49, 47, 45, 43, 41, 39, 37, 35, 33, 31, 29, 27, 25, 23, 21, 19, 17, 15, 13, 11, 9, 7, 5), (60, 61, 63, 62), (62, 63, 1, 0), (0, 2, 4, 6, 8, 10, 12, 14, 16, 18, 20, 22, 24, 26, 28, 30, 32, 34, 36, 38, 40, 42, 44, 46, 48, 50, 52, 54, 56, 58, 60, 62)])
_uv = me_cylinder_007.uv_layers.new(name='UVMap')
_uv.uv.foreach_set('vector', [1.0, 0.5, 1.0, 1.0, 0.9688, 1.0, 0.9688, 0.5, 0.9688, 0.5, 0.9688, 1.0, 0.9375, 1.0, 0.9375, 0.5, 0.9375, 0.5, 0.9375, 1.0, 0.9062, 1.0, 0.9062, 0.5, 0.9062, 0.5, 0.9062, 1.0, 0.875, 1.0, 0.875, 0.5, 0.875, 0.5, 0.875, 1.0, 0.8438, 1.0, 0.8438, 0.5, 0.8438, 0.5, 0.8438, 1.0, 0.8125, 1.0, 0.8125, 0.5, 0.8125, 0.5, 0.8125, 1.0, 0.7812, 1.0, 0.7812, 0.5, 0.7812, 0.5, 0.7812, 1.0, 0.75, 1.0, 0.75, 0.5, 0.75, 0.5, 0.75, 1.0, 0.7188, 1.0, 0.7188, 0.5, 0.7188, 0.5, 0.7188, 1.0, 0.6875, 1.0, 0.6875, 0.5, 0.6875, 0.5, 0.6875, 1.0, 0.6562, 1.0, 0.6562, 0.5, 0.6562, 0.5, 0.6562, 1.0, 0.625, 1.0, 0.625, 0.5, 0.625, 0.5, 0.625, 1.0, 0.5938, 1.0, 0.5938, 0.5, 0.5938, 0.5, 0.5938, 1.0, 0.5625, 1.0, 0.5625, 0.5, 0.5625, 0.5, 0.5625, 1.0, 0.5312, 1.0, 0.5312, 0.5, 0.5312, 0.5, 0.5312, 1.0, 0.5, 1.0, 0.5, 0.5, 0.5, 0.5, 0.5, 1.0, 0.4688, 1.0, 0.4688, 0.5, 0.4688, 0.5, 0.4688, 1.0, 0.4375, 1.0, 0.4375, 0.5, 0.4375, 0.5, 0.4375, 1.0, 0.4062, 1.0, 0.4062, 0.5, 0.4062, 0.5, 0.4062, 1.0, 0.375, 1.0, 0.375, 0.5, 0.375, 0.5, 0.375, 1.0, 0.3438, 1.0, 0.3438, 0.5, 0.3438, 0.5, 0.3438, 1.0, 0.3125, 1.0, 0.3125, 0.5, 0.3125, 0.5, 0.3125, 1.0, 0.2812, 1.0, 0.2812, 0.5, 0.2812, 0.5, 0.2812, 1.0, 0.25, 1.0, 0.25, 0.5, 0.25, 0.5, 0.25, 1.0, 0.2188, 1.0, 0.2188, 0.5, 0.2188, 0.5, 0.2188, 1.0, 0.1875, 1.0, 0.1875, 0.5, 0.1875, 0.5, 0.1875, 1.0, 0.1562, 1.0, 0.1562, 0.5, 0.1562, 0.5, 0.1562, 1.0, 0.125, 1.0, 0.125, 0.5, 0.125, 0.5, 0.125, 1.0, 0.09375, 1.0, 0.09375, 0.5, 0.09375, 0.5, 0.09375, 1.0, 0.0625, 1.0, 0.0625, 0.5, 0.2968, 0.4854, 0.25, 0.49, 0.2032, 0.4854, 0.1582, 0.4717, 0.1167, 0.4496, 0.08029, 0.4197, 0.05045, 0.3833, 0.02827, 0.3418, 0.01461, 0.2968, 0.01, 0.25, 0.01461, 0.2032, 0.02827, 0.1582, 0.05045, 0.1167, 0.08029, 0.08029, 0.1167, 0.05045, 0.1582, 0.02827, 0.2032, 0.01461, 0.25, 0.01, 0.2968, 0.01461, 0.3418, 0.02827, 0.3833, 0.05045, 0.4197, 0.08029, 0.4496, 0.1167, 0.4717, 0.1582, 0.4854, 0.2032, 0.49, 0.25, 0.4854, 0.2968, 0.4717, 0.3418, 0.4496, 0.3833, 0.4197, 0.4197, 0.3833, 0.4496, 0.3418, 0.4717, 0.0625, 0.5, 0.0625, 1.0, 0.03125, 1.0, 0.03125, 0.5, 0.03125, 0.5, 0.03125, 1.0, 0.0, 1.0, 0.0, 0.5, 0.75, 0.49, 0.7968, 0.4854, 0.8418, 0.4717, 0.8833, 0.4496, 0.9197, 0.4197, 0.9496, 0.3833, 0.9717, 0.3418, 0.9854, 0.2968, 0.99, 0.25, 0.9854, 0.2032, 0.9717, 0.1582, 0.9496, 0.1167, 0.9197, 0.08029, 0.8833, 0.05045, 0.8418, 0.02827, 0.7968, 0.01461, 0.75, 0.01, 0.7032, 0.01461, 0.6582, 0.02827, 0.6167, 0.05045, 0.5803, 0.08029, 0.5504, 0.1167, 0.5283, 0.1582, 0.5146, 0.2032, 0.51, 0.25, 0.5146, 0.2968, 0.5283, 0.3418, 0.5504, 0.3833, 0.5803, 0.4197, 0.6167, 0.4496, 0.6582, 0.4717, 0.7032, 0.4854])
me_cylinder_007.update()
me_cylinder_008 = bpy.data.meshes.new('Cylinder.008')
me_cylinder_008.from_pydata([(0.0, 1.0, -1.0), (0.0, 1.0, 1.0), (0.1951, 0.9808, -1.0), (0.1951, 0.9808, 1.0), (0.3827, 0.9239, -1.0), (0.3827, 0.9239, 1.0), (0.5556, 0.8315, -1.0), (0.5556, 0.8315, 1.0), (0.7071, 0.7071, -1.0), (0.7071, 0.7071, 1.0), (0.8315, 0.5556, -1.0), (0.8315, 0.5556, 1.0), (0.9239, 0.3827, -1.0), (0.9239, 0.3827, 1.0), (0.9808, 0.1951, -1.0), (0.9808, 0.1951, 1.0), (1.0, 0.0, -1.0), (1.0, 0.0, 1.0), (0.9808, -0.1951, -1.0), (0.9808, -0.1951, 1.0), (0.9239, -0.3827, -1.0), (0.9239, -0.3827, 1.0), (0.8315, -0.5556, -1.0), (0.8315, -0.5556, 1.0), (0.7071, -0.7071, -1.0), (0.7071, -0.7071, 1.0), (0.5556, -0.8315, -1.0), (0.5556, -0.8315, 1.0), (0.3827, -0.9239, -1.0), (0.3827, -0.9239, 1.0), (0.1951, -0.9808, -1.0), (0.1951, -0.9808, 1.0), (0.0, -1.0, -1.0), (0.0, -1.0, 1.0), (-0.1951, -0.9808, -1.0), (-0.1951, -0.9808, 1.0), (-0.3827, -0.9239, -1.0), (-0.3827, -0.9239, 1.0), (-0.5556, -0.8315, -1.0), (-0.5556, -0.8315, 1.0), (-0.7071, -0.7071, -1.0), (-0.7071, -0.7071, 1.0), (-0.8315, -0.5556, -1.0), (-0.8315, -0.5556, 1.0), (-0.9239, -0.3827, -1.0), (-0.9239, -0.3827, 1.0), (-0.9808, -0.1951, -1.0), (-0.9808, -0.1951, 1.0), (-1.0, 0.0, -1.0), (-1.0, 0.0, 1.0), (-0.9808, 0.1951, -1.0), (-0.9808, 0.1951, 1.0), (-0.9239, 0.3827, -1.0), (-0.9239, 0.3827, 1.0), (-0.8315, 0.5556, -1.0), (-0.8315, 0.5556, 1.0), (-0.7071, 0.7071, -1.0), (-0.7071, 0.7071, 1.0), (-0.5556, 0.8315, -1.0), (-0.5556, 0.8315, 1.0), (-0.3827, 0.9239, -1.0), (-0.3827, 0.9239, 1.0), (-0.1951, 0.9808, -1.0), (-0.1951, 0.9808, 1.0)], [], [(0, 1, 3, 2), (2, 3, 5, 4), (4, 5, 7, 6), (6, 7, 9, 8), (8, 9, 11, 10), (10, 11, 13, 12), (12, 13, 15, 14), (14, 15, 17, 16), (16, 17, 19, 18), (18, 19, 21, 20), (20, 21, 23, 22), (22, 23, 25, 24), (24, 25, 27, 26), (26, 27, 29, 28), (28, 29, 31, 30), (30, 31, 33, 32), (32, 33, 35, 34), (34, 35, 37, 36), (36, 37, 39, 38), (38, 39, 41, 40), (40, 41, 43, 42), (42, 43, 45, 44), (44, 45, 47, 46), (46, 47, 49, 48), (48, 49, 51, 50), (50, 51, 53, 52), (52, 53, 55, 54), (54, 55, 57, 56), (56, 57, 59, 58), (58, 59, 61, 60), (3, 1, 63, 61, 59, 57, 55, 53, 51, 49, 47, 45, 43, 41, 39, 37, 35, 33, 31, 29, 27, 25, 23, 21, 19, 17, 15, 13, 11, 9, 7, 5), (60, 61, 63, 62), (62, 63, 1, 0), (0, 2, 4, 6, 8, 10, 12, 14, 16, 18, 20, 22, 24, 26, 28, 30, 32, 34, 36, 38, 40, 42, 44, 46, 48, 50, 52, 54, 56, 58, 60, 62)])
_uv = me_cylinder_008.uv_layers.new(name='UVMap')
_uv.uv.foreach_set('vector', [1.0, 0.5, 1.0, 1.0, 0.9688, 1.0, 0.9688, 0.5, 0.9688, 0.5, 0.9688, 1.0, 0.9375, 1.0, 0.9375, 0.5, 0.9375, 0.5, 0.9375, 1.0, 0.9062, 1.0, 0.9062, 0.5, 0.9062, 0.5, 0.9062, 1.0, 0.875, 1.0, 0.875, 0.5, 0.875, 0.5, 0.875, 1.0, 0.8438, 1.0, 0.8438, 0.5, 0.8438, 0.5, 0.8438, 1.0, 0.8125, 1.0, 0.8125, 0.5, 0.8125, 0.5, 0.8125, 1.0, 0.7812, 1.0, 0.7812, 0.5, 0.7812, 0.5, 0.7812, 1.0, 0.75, 1.0, 0.75, 0.5, 0.75, 0.5, 0.75, 1.0, 0.7188, 1.0, 0.7188, 0.5, 0.7188, 0.5, 0.7188, 1.0, 0.6875, 1.0, 0.6875, 0.5, 0.6875, 0.5, 0.6875, 1.0, 0.6562, 1.0, 0.6562, 0.5, 0.6562, 0.5, 0.6562, 1.0, 0.625, 1.0, 0.625, 0.5, 0.625, 0.5, 0.625, 1.0, 0.5938, 1.0, 0.5938, 0.5, 0.5938, 0.5, 0.5938, 1.0, 0.5625, 1.0, 0.5625, 0.5, 0.5625, 0.5, 0.5625, 1.0, 0.5312, 1.0, 0.5312, 0.5, 0.5312, 0.5, 0.5312, 1.0, 0.5, 1.0, 0.5, 0.5, 0.5, 0.5, 0.5, 1.0, 0.4688, 1.0, 0.4688, 0.5, 0.4688, 0.5, 0.4688, 1.0, 0.4375, 1.0, 0.4375, 0.5, 0.4375, 0.5, 0.4375, 1.0, 0.4062, 1.0, 0.4062, 0.5, 0.4062, 0.5, 0.4062, 1.0, 0.375, 1.0, 0.375, 0.5, 0.375, 0.5, 0.375, 1.0, 0.3438, 1.0, 0.3438, 0.5, 0.3438, 0.5, 0.3438, 1.0, 0.3125, 1.0, 0.3125, 0.5, 0.3125, 0.5, 0.3125, 1.0, 0.2812, 1.0, 0.2812, 0.5, 0.2812, 0.5, 0.2812, 1.0, 0.25, 1.0, 0.25, 0.5, 0.25, 0.5, 0.25, 1.0, 0.2188, 1.0, 0.2188, 0.5, 0.2188, 0.5, 0.2188, 1.0, 0.1875, 1.0, 0.1875, 0.5, 0.1875, 0.5, 0.1875, 1.0, 0.1562, 1.0, 0.1562, 0.5, 0.1562, 0.5, 0.1562, 1.0, 0.125, 1.0, 0.125, 0.5, 0.125, 0.5, 0.125, 1.0, 0.09375, 1.0, 0.09375, 0.5, 0.09375, 0.5, 0.09375, 1.0, 0.0625, 1.0, 0.0625, 0.5, 0.2968, 0.4854, 0.25, 0.49, 0.2032, 0.4854, 0.1582, 0.4717, 0.1167, 0.4496, 0.08029, 0.4197, 0.05045, 0.3833, 0.02827, 0.3418, 0.01461, 0.2968, 0.01, 0.25, 0.01461, 0.2032, 0.02827, 0.1582, 0.05045, 0.1167, 0.08029, 0.08029, 0.1167, 0.05045, 0.1582, 0.02827, 0.2032, 0.01461, 0.25, 0.01, 0.2968, 0.01461, 0.3418, 0.02827, 0.3833, 0.05045, 0.4197, 0.08029, 0.4496, 0.1167, 0.4717, 0.1582, 0.4854, 0.2032, 0.49, 0.25, 0.4854, 0.2968, 0.4717, 0.3418, 0.4496, 0.3833, 0.4197, 0.4197, 0.3833, 0.4496, 0.3418, 0.4717, 0.0625, 0.5, 0.0625, 1.0, 0.03125, 1.0, 0.03125, 0.5, 0.03125, 0.5, 0.03125, 1.0, 0.0, 1.0, 0.0, 0.5, 0.75, 0.49, 0.7968, 0.4854, 0.8418, 0.4717, 0.8833, 0.4496, 0.9197, 0.4197, 0.9496, 0.3833, 0.9717, 0.3418, 0.9854, 0.2968, 0.99, 0.25, 0.9854, 0.2032, 0.9717, 0.1582, 0.9496, 0.1167, 0.9197, 0.08029, 0.8833, 0.05045, 0.8418, 0.02827, 0.7968, 0.01461, 0.75, 0.01, 0.7032, 0.01461, 0.6582, 0.02827, 0.6167, 0.05045, 0.5803, 0.08029, 0.5504, 0.1167, 0.5283, 0.1582, 0.5146, 0.2032, 0.51, 0.25, 0.5146, 0.2968, 0.5283, 0.3418, 0.5504, 0.3833, 0.5803, 0.4197, 0.6167, 0.4496, 0.6582, 0.4717, 0.7032, 0.4854])
me_cylinder_008.update()
me_cylinder_009 = bpy.data.meshes.new('Cylinder.009')
me_cylinder_009.from_pydata([(0.0, 1.0, -1.0), (0.0, 1.0, 1.0), (0.1951, 0.9808, -1.0), (0.1951, 0.9808, 1.0), (0.3827, 0.9239, -1.0), (0.3827, 0.9239, 1.0), (0.5556, 0.8315, -1.0), (0.5556, 0.8315, 1.0), (0.7071, 0.7071, -1.0), (0.7071, 0.7071, 1.0), (0.8315, 0.5556, -1.0), (0.8315, 0.5556, 1.0), (0.9239, 0.3827, -1.0), (0.9239, 0.3827, 1.0), (0.9808, 0.1951, -1.0), (0.9808, 0.1951, 1.0), (1.0, 0.0, -1.0), (1.0, 0.0, 1.0), (0.9808, -0.1951, -1.0), (0.9808, -0.1951, 1.0), (0.9239, -0.3827, -1.0), (0.9239, -0.3827, 1.0), (0.8315, -0.5556, -1.0), (0.8315, -0.5556, 1.0), (0.7071, -0.7071, -1.0), (0.7071, -0.7071, 1.0), (0.5556, -0.8315, -1.0), (0.5556, -0.8315, 1.0), (0.3827, -0.9239, -1.0), (0.3827, -0.9239, 1.0), (0.1951, -0.9808, -1.0), (0.1951, -0.9808, 1.0), (0.0, -1.0, -1.0), (0.0, -1.0, 1.0), (-0.1951, -0.9808, -1.0), (-0.1951, -0.9808, 1.0), (-0.3827, -0.9239, -1.0), (-0.3827, -0.9239, 1.0), (-0.5556, -0.8315, -1.0), (-0.5556, -0.8315, 1.0), (-0.7071, -0.7071, -1.0), (-0.7071, -0.7071, 1.0), (-0.8315, -0.5556, -1.0), (-0.8315, -0.5556, 1.0), (-0.9239, -0.3827, -1.0), (-0.9239, -0.3827, 1.0), (-0.9808, -0.1951, -1.0), (-0.9808, -0.1951, 1.0), (-1.0, 0.0, -1.0), (-1.0, 0.0, 1.0), (-0.9808, 0.1951, -1.0), (-0.9808, 0.1951, 1.0), (-0.9239, 0.3827, -1.0), (-0.9239, 0.3827, 1.0), (-0.8315, 0.5556, -1.0), (-0.8315, 0.5556, 1.0), (-0.7071, 0.7071, -1.0), (-0.7071, 0.7071, 1.0), (-0.5556, 0.8315, -1.0), (-0.5556, 0.8315, 1.0), (-0.3827, 0.9239, -1.0), (-0.3827, 0.9239, 1.0), (-0.1951, 0.9808, -1.0), (-0.1951, 0.9808, 1.0)], [], [(0, 1, 3, 2), (2, 3, 5, 4), (4, 5, 7, 6), (6, 7, 9, 8), (8, 9, 11, 10), (10, 11, 13, 12), (12, 13, 15, 14), (14, 15, 17, 16), (16, 17, 19, 18), (18, 19, 21, 20), (20, 21, 23, 22), (22, 23, 25, 24), (24, 25, 27, 26), (26, 27, 29, 28), (28, 29, 31, 30), (30, 31, 33, 32), (32, 33, 35, 34), (34, 35, 37, 36), (36, 37, 39, 38), (38, 39, 41, 40), (40, 41, 43, 42), (42, 43, 45, 44), (44, 45, 47, 46), (46, 47, 49, 48), (48, 49, 51, 50), (50, 51, 53, 52), (52, 53, 55, 54), (54, 55, 57, 56), (56, 57, 59, 58), (58, 59, 61, 60), (3, 1, 63, 61, 59, 57, 55, 53, 51, 49, 47, 45, 43, 41, 39, 37, 35, 33, 31, 29, 27, 25, 23, 21, 19, 17, 15, 13, 11, 9, 7, 5), (60, 61, 63, 62), (62, 63, 1, 0), (0, 2, 4, 6, 8, 10, 12, 14, 16, 18, 20, 22, 24, 26, 28, 30, 32, 34, 36, 38, 40, 42, 44, 46, 48, 50, 52, 54, 56, 58, 60, 62)])
_uv = me_cylinder_009.uv_layers.new(name='UVMap')
_uv.uv.foreach_set('vector', [1.0, 0.5, 1.0, 1.0, 0.9688, 1.0, 0.9688, 0.5, 0.9688, 0.5, 0.9688, 1.0, 0.9375, 1.0, 0.9375, 0.5, 0.9375, 0.5, 0.9375, 1.0, 0.9062, 1.0, 0.9062, 0.5, 0.9062, 0.5, 0.9062, 1.0, 0.875, 1.0, 0.875, 0.5, 0.875, 0.5, 0.875, 1.0, 0.8438, 1.0, 0.8438, 0.5, 0.8438, 0.5, 0.8438, 1.0, 0.8125, 1.0, 0.8125, 0.5, 0.8125, 0.5, 0.8125, 1.0, 0.7812, 1.0, 0.7812, 0.5, 0.7812, 0.5, 0.7812, 1.0, 0.75, 1.0, 0.75, 0.5, 0.75, 0.5, 0.75, 1.0, 0.7188, 1.0, 0.7188, 0.5, 0.7188, 0.5, 0.7188, 1.0, 0.6875, 1.0, 0.6875, 0.5, 0.6875, 0.5, 0.6875, 1.0, 0.6562, 1.0, 0.6562, 0.5, 0.6562, 0.5, 0.6562, 1.0, 0.625, 1.0, 0.625, 0.5, 0.625, 0.5, 0.625, 1.0, 0.5938, 1.0, 0.5938, 0.5, 0.5938, 0.5, 0.5938, 1.0, 0.5625, 1.0, 0.5625, 0.5, 0.5625, 0.5, 0.5625, 1.0, 0.5312, 1.0, 0.5312, 0.5, 0.5312, 0.5, 0.5312, 1.0, 0.5, 1.0, 0.5, 0.5, 0.5, 0.5, 0.5, 1.0, 0.4688, 1.0, 0.4688, 0.5, 0.4688, 0.5, 0.4688, 1.0, 0.4375, 1.0, 0.4375, 0.5, 0.4375, 0.5, 0.4375, 1.0, 0.4062, 1.0, 0.4062, 0.5, 0.4062, 0.5, 0.4062, 1.0, 0.375, 1.0, 0.375, 0.5, 0.375, 0.5, 0.375, 1.0, 0.3438, 1.0, 0.3438, 0.5, 0.3438, 0.5, 0.3438, 1.0, 0.3125, 1.0, 0.3125, 0.5, 0.3125, 0.5, 0.3125, 1.0, 0.2812, 1.0, 0.2812, 0.5, 0.2812, 0.5, 0.2812, 1.0, 0.25, 1.0, 0.25, 0.5, 0.25, 0.5, 0.25, 1.0, 0.2188, 1.0, 0.2188, 0.5, 0.2188, 0.5, 0.2188, 1.0, 0.1875, 1.0, 0.1875, 0.5, 0.1875, 0.5, 0.1875, 1.0, 0.1562, 1.0, 0.1562, 0.5, 0.1562, 0.5, 0.1562, 1.0, 0.125, 1.0, 0.125, 0.5, 0.125, 0.5, 0.125, 1.0, 0.09375, 1.0, 0.09375, 0.5, 0.09375, 0.5, 0.09375, 1.0, 0.0625, 1.0, 0.0625, 0.5, 0.2968, 0.4854, 0.25, 0.49, 0.2032, 0.4854, 0.1582, 0.4717, 0.1167, 0.4496, 0.08029, 0.4197, 0.05045, 0.3833, 0.02827, 0.3418, 0.01461, 0.2968, 0.01, 0.25, 0.01461, 0.2032, 0.02827, 0.1582, 0.05045, 0.1167, 0.08029, 0.08029, 0.1167, 0.05045, 0.1582, 0.02827, 0.2032, 0.01461, 0.25, 0.01, 0.2968, 0.01461, 0.3418, 0.02827, 0.3833, 0.05045, 0.4197, 0.08029, 0.4496, 0.1167, 0.4717, 0.1582, 0.4854, 0.2032, 0.49, 0.25, 0.4854, 0.2968, 0.4717, 0.3418, 0.4496, 0.3833, 0.4197, 0.4197, 0.3833, 0.4496, 0.3418, 0.4717, 0.0625, 0.5, 0.0625, 1.0, 0.03125, 1.0, 0.03125, 0.5, 0.03125, 0.5, 0.03125, 1.0, 0.0, 1.0, 0.0, 0.5, 0.75, 0.49, 0.7968, 0.4854, 0.8418, 0.4717, 0.8833, 0.4496, 0.9197, 0.4197, 0.9496, 0.3833, 0.9717, 0.3418, 0.9854, 0.2968, 0.99, 0.25, 0.9854, 0.2032, 0.9717, 0.1582, 0.9496, 0.1167, 0.9197, 0.08029, 0.8833, 0.05045, 0.8418, 0.02827, 0.7968, 0.01461, 0.75, 0.01, 0.7032, 0.01461, 0.6582, 0.02827, 0.6167, 0.05045, 0.5803, 0.08029, 0.5504, 0.1167, 0.5283, 0.1582, 0.5146, 0.2032, 0.51, 0.25, 0.5146, 0.2968, 0.5283, 0.3418, 0.5504, 0.3833, 0.5803, 0.4197, 0.6167, 0.4496, 0.6582, 0.4717, 0.7032, 0.4854])
me_cylinder_009.update()
me_cylinder_010 = bpy.data.meshes.new('Cylinder.010')
me_cylinder_010.from_pydata([(0.0, 1.0, -1.0), (0.0, 1.0, 1.0), (0.1951, 0.9808, -1.0), (0.1951, 0.9808, 1.0), (0.3827, 0.9239, -1.0), (0.3827, 0.9239, 1.0), (0.5556, 0.8315, -1.0), (0.5556, 0.8315, 1.0), (0.7071, 0.7071, -1.0), (0.7071, 0.7071, 1.0), (0.8315, 0.5556, -1.0), (0.8315, 0.5556, 1.0), (0.9239, 0.3827, -1.0), (0.9239, 0.3827, 1.0), (0.9808, 0.1951, -1.0), (0.9808, 0.1951, 1.0), (1.0, 0.0, -1.0), (1.0, 0.0, 1.0), (0.9808, -0.1951, -1.0), (0.9808, -0.1951, 1.0), (0.9239, -0.3827, -1.0), (0.9239, -0.3827, 1.0), (0.8315, -0.5556, -1.0), (0.8315, -0.5556, 1.0), (0.7071, -0.7071, -1.0), (0.7071, -0.7071, 1.0), (0.5556, -0.8315, -1.0), (0.5556, -0.8315, 1.0), (0.3827, -0.9239, -1.0), (0.3827, -0.9239, 1.0), (0.1951, -0.9808, -1.0), (0.1951, -0.9808, 1.0), (0.0, -1.0, -1.0), (0.0, -1.0, 1.0), (-0.1951, -0.9808, -1.0), (-0.1951, -0.9808, 1.0), (-0.3827, -0.9239, -1.0), (-0.3827, -0.9239, 1.0), (-0.5556, -0.8315, -1.0), (-0.5556, -0.8315, 1.0), (-0.7071, -0.7071, -1.0), (-0.7071, -0.7071, 1.0), (-0.8315, -0.5556, -1.0), (-0.8315, -0.5556, 1.0), (-0.9239, -0.3827, -1.0), (-0.9239, -0.3827, 1.0), (-0.9808, -0.1951, -1.0), (-0.9808, -0.1951, 1.0), (-1.0, 0.0, -1.0), (-1.0, 0.0, 1.0), (-0.9808, 0.1951, -1.0), (-0.9808, 0.1951, 1.0), (-0.9239, 0.3827, -1.0), (-0.9239, 0.3827, 1.0), (-0.8315, 0.5556, -1.0), (-0.8315, 0.5556, 1.0), (-0.7071, 0.7071, -1.0), (-0.7071, 0.7071, 1.0), (-0.5556, 0.8315, -1.0), (-0.5556, 0.8315, 1.0), (-0.3827, 0.9239, -1.0), (-0.3827, 0.9239, 1.0), (-0.1951, 0.9808, -1.0), (-0.1951, 0.9808, 1.0)], [], [(0, 1, 3, 2), (2, 3, 5, 4), (4, 5, 7, 6), (6, 7, 9, 8), (8, 9, 11, 10), (10, 11, 13, 12), (12, 13, 15, 14), (14, 15, 17, 16), (16, 17, 19, 18), (18, 19, 21, 20), (20, 21, 23, 22), (22, 23, 25, 24), (24, 25, 27, 26), (26, 27, 29, 28), (28, 29, 31, 30), (30, 31, 33, 32), (32, 33, 35, 34), (34, 35, 37, 36), (36, 37, 39, 38), (38, 39, 41, 40), (40, 41, 43, 42), (42, 43, 45, 44), (44, 45, 47, 46), (46, 47, 49, 48), (48, 49, 51, 50), (50, 51, 53, 52), (52, 53, 55, 54), (54, 55, 57, 56), (56, 57, 59, 58), (58, 59, 61, 60), (3, 1, 63, 61, 59, 57, 55, 53, 51, 49, 47, 45, 43, 41, 39, 37, 35, 33, 31, 29, 27, 25, 23, 21, 19, 17, 15, 13, 11, 9, 7, 5), (60, 61, 63, 62), (62, 63, 1, 0), (0, 2, 4, 6, 8, 10, 12, 14, 16, 18, 20, 22, 24, 26, 28, 30, 32, 34, 36, 38, 40, 42, 44, 46, 48, 50, 52, 54, 56, 58, 60, 62)])
_uv = me_cylinder_010.uv_layers.new(name='UVMap')
_uv.uv.foreach_set('vector', [1.0, 0.5, 1.0, 1.0, 0.9688, 1.0, 0.9688, 0.5, 0.9688, 0.5, 0.9688, 1.0, 0.9375, 1.0, 0.9375, 0.5, 0.9375, 0.5, 0.9375, 1.0, 0.9062, 1.0, 0.9062, 0.5, 0.9062, 0.5, 0.9062, 1.0, 0.875, 1.0, 0.875, 0.5, 0.875, 0.5, 0.875, 1.0, 0.8438, 1.0, 0.8438, 0.5, 0.8438, 0.5, 0.8438, 1.0, 0.8125, 1.0, 0.8125, 0.5, 0.8125, 0.5, 0.8125, 1.0, 0.7812, 1.0, 0.7812, 0.5, 0.7812, 0.5, 0.7812, 1.0, 0.75, 1.0, 0.75, 0.5, 0.75, 0.5, 0.75, 1.0, 0.7188, 1.0, 0.7188, 0.5, 0.7188, 0.5, 0.7188, 1.0, 0.6875, 1.0, 0.6875, 0.5, 0.6875, 0.5, 0.6875, 1.0, 0.6562, 1.0, 0.6562, 0.5, 0.6562, 0.5, 0.6562, 1.0, 0.625, 1.0, 0.625, 0.5, 0.625, 0.5, 0.625, 1.0, 0.5938, 1.0, 0.5938, 0.5, 0.5938, 0.5, 0.5938, 1.0, 0.5625, 1.0, 0.5625, 0.5, 0.5625, 0.5, 0.5625, 1.0, 0.5312, 1.0, 0.5312, 0.5, 0.5312, 0.5, 0.5312, 1.0, 0.5, 1.0, 0.5, 0.5, 0.5, 0.5, 0.5, 1.0, 0.4688, 1.0, 0.4688, 0.5, 0.4688, 0.5, 0.4688, 1.0, 0.4375, 1.0, 0.4375, 0.5, 0.4375, 0.5, 0.4375, 1.0, 0.4062, 1.0, 0.4062, 0.5, 0.4062, 0.5, 0.4062, 1.0, 0.375, 1.0, 0.375, 0.5, 0.375, 0.5, 0.375, 1.0, 0.3438, 1.0, 0.3438, 0.5, 0.3438, 0.5, 0.3438, 1.0, 0.3125, 1.0, 0.3125, 0.5, 0.3125, 0.5, 0.3125, 1.0, 0.2812, 1.0, 0.2812, 0.5, 0.2812, 0.5, 0.2812, 1.0, 0.25, 1.0, 0.25, 0.5, 0.25, 0.5, 0.25, 1.0, 0.2188, 1.0, 0.2188, 0.5, 0.2188, 0.5, 0.2188, 1.0, 0.1875, 1.0, 0.1875, 0.5, 0.1875, 0.5, 0.1875, 1.0, 0.1562, 1.0, 0.1562, 0.5, 0.1562, 0.5, 0.1562, 1.0, 0.125, 1.0, 0.125, 0.5, 0.125, 0.5, 0.125, 1.0, 0.09375, 1.0, 0.09375, 0.5, 0.09375, 0.5, 0.09375, 1.0, 0.0625, 1.0, 0.0625, 0.5, 0.2968, 0.4854, 0.25, 0.49, 0.2032, 0.4854, 0.1582, 0.4717, 0.1167, 0.4496, 0.08029, 0.4197, 0.05045, 0.3833, 0.02827, 0.3418, 0.01461, 0.2968, 0.01, 0.25, 0.01461, 0.2032, 0.02827, 0.1582, 0.05045, 0.1167, 0.08029, 0.08029, 0.1167, 0.05045, 0.1582, 0.02827, 0.2032, 0.01461, 0.25, 0.01, 0.2968, 0.01461, 0.3418, 0.02827, 0.3833, 0.05045, 0.4197, 0.08029, 0.4496, 0.1167, 0.4717, 0.1582, 0.4854, 0.2032, 0.49, 0.25, 0.4854, 0.2968, 0.4717, 0.3418, 0.4496, 0.3833, 0.4197, 0.4197, 0.3833, 0.4496, 0.3418, 0.4717, 0.0625, 0.5, 0.0625, 1.0, 0.03125, 1.0, 0.03125, 0.5, 0.03125, 0.5, 0.03125, 1.0, 0.0, 1.0, 0.0, 0.5, 0.75, 0.49, 0.7968, 0.4854, 0.8418, 0.4717, 0.8833, 0.4496, 0.9197, 0.4197, 0.9496, 0.3833, 0.9717, 0.3418, 0.9854, 0.2968, 0.99, 0.25, 0.9854, 0.2032, 0.9717, 0.1582, 0.9496, 0.1167, 0.9197, 0.08029, 0.8833, 0.05045, 0.8418, 0.02827, 0.7968, 0.01461, 0.75, 0.01, 0.7032, 0.01461, 0.6582, 0.02827, 0.6167, 0.05045, 0.5803, 0.08029, 0.5504, 0.1167, 0.5283, 0.1582, 0.5146, 0.2032, 0.51, 0.25, 0.5146, 0.2968, 0.5283, 0.3418, 0.5504, 0.3833, 0.5803, 0.4197, 0.6167, 0.4496, 0.6582, 0.4717, 0.7032, 0.4854])
me_cylinder_010.update()
me_cylinder_011 = bpy.data.meshes.new('Cylinder.011')
me_cylinder_011.from_pydata([(0.0, 1.0, -1.0), (0.0, 1.0, 1.0), (0.1951, 0.9808, -1.0), (0.1951, 0.9808, 1.0), (0.3827, 0.9239, -1.0), (0.3827, 0.9239, 1.0), (0.5556, 0.8315, -1.0), (0.5556, 0.8315, 1.0), (0.7071, 0.7071, -1.0), (0.7071, 0.7071, 1.0), (0.8315, 0.5556, -1.0), (0.8315, 0.5556, 1.0), (0.9239, 0.3827, -1.0), (0.9239, 0.3827, 1.0), (0.9808, 0.1951, -1.0), (0.9808, 0.1951, 1.0), (1.0, 0.0, -1.0), (1.0, 0.0, 1.0), (0.9808, -0.1951, -1.0), (0.9808, -0.1951, 1.0), (0.9239, -0.3827, -1.0), (0.9239, -0.3827, 1.0), (0.8315, -0.5556, -1.0), (0.8315, -0.5556, 1.0), (0.7071, -0.7071, -1.0), (0.7071, -0.7071, 1.0), (0.5556, -0.8315, -1.0), (0.5556, -0.8315, 1.0), (0.3827, -0.9239, -1.0), (0.3827, -0.9239, 1.0), (0.1951, -0.9808, -1.0), (0.1951, -0.9808, 1.0), (0.0, -1.0, -1.0), (0.0, -1.0, 1.0), (-0.1951, -0.9808, -1.0), (-0.1951, -0.9808, 1.0), (-0.3827, -0.9239, -1.0), (-0.3827, -0.9239, 1.0), (-0.5556, -0.8315, -1.0), (-0.5556, -0.8315, 1.0), (-0.7071, -0.7071, -1.0), (-0.7071, -0.7071, 1.0), (-0.8315, -0.5556, -1.0), (-0.8315, -0.5556, 1.0), (-0.9239, -0.3827, -1.0), (-0.9239, -0.3827, 1.0), (-0.9808, -0.1951, -1.0), (-0.9808, -0.1951, 1.0), (-1.0, 0.0, -1.0), (-1.0, 0.0, 1.0), (-0.9808, 0.1951, -1.0), (-0.9808, 0.1951, 1.0), (-0.9239, 0.3827, -1.0), (-0.9239, 0.3827, 1.0), (-0.8315, 0.5556, -1.0), (-0.8315, 0.5556, 1.0), (-0.7071, 0.7071, -1.0), (-0.7071, 0.7071, 1.0), (-0.5556, 0.8315, -1.0), (-0.5556, 0.8315, 1.0), (-0.3827, 0.9239, -1.0), (-0.3827, 0.9239, 1.0), (-0.1951, 0.9808, -1.0), (-0.1951, 0.9808, 1.0)], [], [(0, 1, 3, 2), (2, 3, 5, 4), (4, 5, 7, 6), (6, 7, 9, 8), (8, 9, 11, 10), (10, 11, 13, 12), (12, 13, 15, 14), (14, 15, 17, 16), (16, 17, 19, 18), (18, 19, 21, 20), (20, 21, 23, 22), (22, 23, 25, 24), (24, 25, 27, 26), (26, 27, 29, 28), (28, 29, 31, 30), (30, 31, 33, 32), (32, 33, 35, 34), (34, 35, 37, 36), (36, 37, 39, 38), (38, 39, 41, 40), (40, 41, 43, 42), (42, 43, 45, 44), (44, 45, 47, 46), (46, 47, 49, 48), (48, 49, 51, 50), (50, 51, 53, 52), (52, 53, 55, 54), (54, 55, 57, 56), (56, 57, 59, 58), (58, 59, 61, 60), (3, 1, 63, 61, 59, 57, 55, 53, 51, 49, 47, 45, 43, 41, 39, 37, 35, 33, 31, 29, 27, 25, 23, 21, 19, 17, 15, 13, 11, 9, 7, 5), (60, 61, 63, 62), (62, 63, 1, 0), (0, 2, 4, 6, 8, 10, 12, 14, 16, 18, 20, 22, 24, 26, 28, 30, 32, 34, 36, 38, 40, 42, 44, 46, 48, 50, 52, 54, 56, 58, 60, 62)])
_uv = me_cylinder_011.uv_layers.new(name='UVMap')
_uv.uv.foreach_set('vector', [1.0, 0.5, 1.0, 1.0, 0.9688, 1.0, 0.9688, 0.5, 0.9688, 0.5, 0.9688, 1.0, 0.9375, 1.0, 0.9375, 0.5, 0.9375, 0.5, 0.9375, 1.0, 0.9062, 1.0, 0.9062, 0.5, 0.9062, 0.5, 0.9062, 1.0, 0.875, 1.0, 0.875, 0.5, 0.875, 0.5, 0.875, 1.0, 0.8438, 1.0, 0.8438, 0.5, 0.8438, 0.5, 0.8438, 1.0, 0.8125, 1.0, 0.8125, 0.5, 0.8125, 0.5, 0.8125, 1.0, 0.7812, 1.0, 0.7812, 0.5, 0.7812, 0.5, 0.7812, 1.0, 0.75, 1.0, 0.75, 0.5, 0.75, 0.5, 0.75, 1.0, 0.7188, 1.0, 0.7188, 0.5, 0.7188, 0.5, 0.7188, 1.0, 0.6875, 1.0, 0.6875, 0.5, 0.6875, 0.5, 0.6875, 1.0, 0.6562, 1.0, 0.6562, 0.5, 0.6562, 0.5, 0.6562, 1.0, 0.625, 1.0, 0.625, 0.5, 0.625, 0.5, 0.625, 1.0, 0.5938, 1.0, 0.5938, 0.5, 0.5938, 0.5, 0.5938, 1.0, 0.5625, 1.0, 0.5625, 0.5, 0.5625, 0.5, 0.5625, 1.0, 0.5312, 1.0, 0.5312, 0.5, 0.5312, 0.5, 0.5312, 1.0, 0.5, 1.0, 0.5, 0.5, 0.5, 0.5, 0.5, 1.0, 0.4688, 1.0, 0.4688, 0.5, 0.4688, 0.5, 0.4688, 1.0, 0.4375, 1.0, 0.4375, 0.5, 0.4375, 0.5, 0.4375, 1.0, 0.4062, 1.0, 0.4062, 0.5, 0.4062, 0.5, 0.4062, 1.0, 0.375, 1.0, 0.375, 0.5, 0.375, 0.5, 0.375, 1.0, 0.3438, 1.0, 0.3438, 0.5, 0.3438, 0.5, 0.3438, 1.0, 0.3125, 1.0, 0.3125, 0.5, 0.3125, 0.5, 0.3125, 1.0, 0.2812, 1.0, 0.2812, 0.5, 0.2812, 0.5, 0.2812, 1.0, 0.25, 1.0, 0.25, 0.5, 0.25, 0.5, 0.25, 1.0, 0.2188, 1.0, 0.2188, 0.5, 0.2188, 0.5, 0.2188, 1.0, 0.1875, 1.0, 0.1875, 0.5, 0.1875, 0.5, 0.1875, 1.0, 0.1562, 1.0, 0.1562, 0.5, 0.1562, 0.5, 0.1562, 1.0, 0.125, 1.0, 0.125, 0.5, 0.125, 0.5, 0.125, 1.0, 0.09375, 1.0, 0.09375, 0.5, 0.09375, 0.5, 0.09375, 1.0, 0.0625, 1.0, 0.0625, 0.5, 0.2968, 0.4854, 0.25, 0.49, 0.2032, 0.4854, 0.1582, 0.4717, 0.1167, 0.4496, 0.08029, 0.4197, 0.05045, 0.3833, 0.02827, 0.3418, 0.01461, 0.2968, 0.01, 0.25, 0.01461, 0.2032, 0.02827, 0.1582, 0.05045, 0.1167, 0.08029, 0.08029, 0.1167, 0.05045, 0.1582, 0.02827, 0.2032, 0.01461, 0.25, 0.01, 0.2968, 0.01461, 0.3418, 0.02827, 0.3833, 0.05045, 0.4197, 0.08029, 0.4496, 0.1167, 0.4717, 0.1582, 0.4854, 0.2032, 0.49, 0.25, 0.4854, 0.2968, 0.4717, 0.3418, 0.4496, 0.3833, 0.4197, 0.4197, 0.3833, 0.4496, 0.3418, 0.4717, 0.0625, 0.5, 0.0625, 1.0, 0.03125, 1.0, 0.03125, 0.5, 0.03125, 0.5, 0.03125, 1.0, 0.0, 1.0, 0.0, 0.5, 0.75, 0.49, 0.7968, 0.4854, 0.8418, 0.4717, 0.8833, 0.4496, 0.9197, 0.4197, 0.9496, 0.3833, 0.9717, 0.3418, 0.9854, 0.2968, 0.99, 0.25, 0.9854, 0.2032, 0.9717, 0.1582, 0.9496, 0.1167, 0.9197, 0.08029, 0.8833, 0.05045, 0.8418, 0.02827, 0.7968, 0.01461, 0.75, 0.01, 0.7032, 0.01461, 0.6582, 0.02827, 0.6167, 0.05045, 0.5803, 0.08029, 0.5504, 0.1167, 0.5283, 0.1582, 0.5146, 0.2032, 0.51, 0.25, 0.5146, 0.2968, 0.5283, 0.3418, 0.5504, 0.3833, 0.5803, 0.4197, 0.6167, 0.4496, 0.6582, 0.4717, 0.7032, 0.4854])
me_cylinder_011.update()
me_cylinder_012 = bpy.data.meshes.new('Cylinder.012')
me_cylinder_012.from_pydata([(0.0, 1.0, -1.0), (0.0, 1.0, 1.0), (0.1951, 0.9808, -1.0), (0.1951, 0.9808, 1.0), (0.3827, 0.9239, -1.0), (0.3827, 0.9239, 1.0), (0.5556, 0.8315, -1.0), (0.5556, 0.8315, 1.0), (0.7071, 0.7071, -1.0), (0.7071, 0.7071, 1.0), (0.8315, 0.5556, -1.0), (0.8315, 0.5556, 1.0), (0.9239, 0.3827, -1.0), (0.9239, 0.3827, 1.0), (0.9808, 0.1951, -1.0), (0.9808, 0.1951, 1.0), (1.0, 0.0, -1.0), (1.0, 0.0, 1.0), (0.9808, -0.1951, -1.0), (0.9808, -0.1951, 1.0), (0.9239, -0.3827, -1.0), (0.9239, -0.3827, 1.0), (0.8315, -0.5556, -1.0), (0.8315, -0.5556, 1.0), (0.7071, -0.7071, -1.0), (0.7071, -0.7071, 1.0), (0.5556, -0.8315, -1.0), (0.5556, -0.8315, 1.0), (0.3827, -0.9239, -1.0), (0.3827, -0.9239, 1.0), (0.1951, -0.9808, -1.0), (0.1951, -0.9808, 1.0), (0.0, -1.0, -1.0), (0.0, -1.0, 1.0), (-0.1951, -0.9808, -1.0), (-0.1951, -0.9808, 1.0), (-0.3827, -0.9239, -1.0), (-0.3827, -0.9239, 1.0), (-0.5556, -0.8315, -1.0), (-0.5556, -0.8315, 1.0), (-0.7071, -0.7071, -1.0), (-0.7071, -0.7071, 1.0), (-0.8315, -0.5556, -1.0), (-0.8315, -0.5556, 1.0), (-0.9239, -0.3827, -1.0), (-0.9239, -0.3827, 1.0), (-0.9808, -0.1951, -1.0), (-0.9808, -0.1951, 1.0), (-1.0, 0.0, -1.0), (-1.0, 0.0, 1.0), (-0.9808, 0.1951, -1.0), (-0.9808, 0.1951, 1.0), (-0.9239, 0.3827, -1.0), (-0.9239, 0.3827, 1.0), (-0.8315, 0.5556, -1.0), (-0.8315, 0.5556, 1.0), (-0.7071, 0.7071, -1.0), (-0.7071, 0.7071, 1.0), (-0.5556, 0.8315, -1.0), (-0.5556, 0.8315, 1.0), (-0.3827, 0.9239, -1.0), (-0.3827, 0.9239, 1.0), (-0.1951, 0.9808, -1.0), (-0.1951, 0.9808, 1.0)], [], [(0, 1, 3, 2), (2, 3, 5, 4), (4, 5, 7, 6), (6, 7, 9, 8), (8, 9, 11, 10), (10, 11, 13, 12), (12, 13, 15, 14), (14, 15, 17, 16), (16, 17, 19, 18), (18, 19, 21, 20), (20, 21, 23, 22), (22, 23, 25, 24), (24, 25, 27, 26), (26, 27, 29, 28), (28, 29, 31, 30), (30, 31, 33, 32), (32, 33, 35, 34), (34, 35, 37, 36), (36, 37, 39, 38), (38, 39, 41, 40), (40, 41, 43, 42), (42, 43, 45, 44), (44, 45, 47, 46), (46, 47, 49, 48), (48, 49, 51, 50), (50, 51, 53, 52), (52, 53, 55, 54), (54, 55, 57, 56), (56, 57, 59, 58), (58, 59, 61, 60), (3, 1, 63, 61, 59, 57, 55, 53, 51, 49, 47, 45, 43, 41, 39, 37, 35, 33, 31, 29, 27, 25, 23, 21, 19, 17, 15, 13, 11, 9, 7, 5), (60, 61, 63, 62), (62, 63, 1, 0), (0, 2, 4, 6, 8, 10, 12, 14, 16, 18, 20, 22, 24, 26, 28, 30, 32, 34, 36, 38, 40, 42, 44, 46, 48, 50, 52, 54, 56, 58, 60, 62)])
_uv = me_cylinder_012.uv_layers.new(name='UVMap')
_uv.uv.foreach_set('vector', [1.0, 0.5, 1.0, 1.0, 0.9688, 1.0, 0.9688, 0.5, 0.9688, 0.5, 0.9688, 1.0, 0.9375, 1.0, 0.9375, 0.5, 0.9375, 0.5, 0.9375, 1.0, 0.9062, 1.0, 0.9062, 0.5, 0.9062, 0.5, 0.9062, 1.0, 0.875, 1.0, 0.875, 0.5, 0.875, 0.5, 0.875, 1.0, 0.8438, 1.0, 0.8438, 0.5, 0.8438, 0.5, 0.8438, 1.0, 0.8125, 1.0, 0.8125, 0.5, 0.8125, 0.5, 0.8125, 1.0, 0.7812, 1.0, 0.7812, 0.5, 0.7812, 0.5, 0.7812, 1.0, 0.75, 1.0, 0.75, 0.5, 0.75, 0.5, 0.75, 1.0, 0.7188, 1.0, 0.7188, 0.5, 0.7188, 0.5, 0.7188, 1.0, 0.6875, 1.0, 0.6875, 0.5, 0.6875, 0.5, 0.6875, 1.0, 0.6562, 1.0, 0.6562, 0.5, 0.6562, 0.5, 0.6562, 1.0, 0.625, 1.0, 0.625, 0.5, 0.625, 0.5, 0.625, 1.0, 0.5938, 1.0, 0.5938, 0.5, 0.5938, 0.5, 0.5938, 1.0, 0.5625, 1.0, 0.5625, 0.5, 0.5625, 0.5, 0.5625, 1.0, 0.5312, 1.0, 0.5312, 0.5, 0.5312, 0.5, 0.5312, 1.0, 0.5, 1.0, 0.5, 0.5, 0.5, 0.5, 0.5, 1.0, 0.4688, 1.0, 0.4688, 0.5, 0.4688, 0.5, 0.4688, 1.0, 0.4375, 1.0, 0.4375, 0.5, 0.4375, 0.5, 0.4375, 1.0, 0.4062, 1.0, 0.4062, 0.5, 0.4062, 0.5, 0.4062, 1.0, 0.375, 1.0, 0.375, 0.5, 0.375, 0.5, 0.375, 1.0, 0.3438, 1.0, 0.3438, 0.5, 0.3438, 0.5, 0.3438, 1.0, 0.3125, 1.0, 0.3125, 0.5, 0.3125, 0.5, 0.3125, 1.0, 0.2812, 1.0, 0.2812, 0.5, 0.2812, 0.5, 0.2812, 1.0, 0.25, 1.0, 0.25, 0.5, 0.25, 0.5, 0.25, 1.0, 0.2188, 1.0, 0.2188, 0.5, 0.2188, 0.5, 0.2188, 1.0, 0.1875, 1.0, 0.1875, 0.5, 0.1875, 0.5, 0.1875, 1.0, 0.1562, 1.0, 0.1562, 0.5, 0.1562, 0.5, 0.1562, 1.0, 0.125, 1.0, 0.125, 0.5, 0.125, 0.5, 0.125, 1.0, 0.09375, 1.0, 0.09375, 0.5, 0.09375, 0.5, 0.09375, 1.0, 0.0625, 1.0, 0.0625, 0.5, 0.2968, 0.4854, 0.25, 0.49, 0.2032, 0.4854, 0.1582, 0.4717, 0.1167, 0.4496, 0.08029, 0.4197, 0.05045, 0.3833, 0.02827, 0.3418, 0.01461, 0.2968, 0.01, 0.25, 0.01461, 0.2032, 0.02827, 0.1582, 0.05045, 0.1167, 0.08029, 0.08029, 0.1167, 0.05045, 0.1582, 0.02827, 0.2032, 0.01461, 0.25, 0.01, 0.2968, 0.01461, 0.3418, 0.02827, 0.3833, 0.05045, 0.4197, 0.08029, 0.4496, 0.1167, 0.4717, 0.1582, 0.4854, 0.2032, 0.49, 0.25, 0.4854, 0.2968, 0.4717, 0.3418, 0.4496, 0.3833, 0.4197, 0.4197, 0.3833, 0.4496, 0.3418, 0.4717, 0.0625, 0.5, 0.0625, 1.0, 0.03125, 1.0, 0.03125, 0.5, 0.03125, 0.5, 0.03125, 1.0, 0.0, 1.0, 0.0, 0.5, 0.75, 0.49, 0.7968, 0.4854, 0.8418, 0.4717, 0.8833, 0.4496, 0.9197, 0.4197, 0.9496, 0.3833, 0.9717, 0.3418, 0.9854, 0.2968, 0.99, 0.25, 0.9854, 0.2032, 0.9717, 0.1582, 0.9496, 0.1167, 0.9197, 0.08029, 0.8833, 0.05045, 0.8418, 0.02827, 0.7968, 0.01461, 0.75, 0.01, 0.7032, 0.01461, 0.6582, 0.02827, 0.6167, 0.05045, 0.5803, 0.08029, 0.5504, 0.1167, 0.5283, 0.1582, 0.5146, 0.2032, 0.51, 0.25, 0.5146, 0.2968, 0.5283, 0.3418, 0.5504, 0.3833, 0.5803, 0.4197, 0.6167, 0.4496, 0.6582, 0.4717, 0.7032, 0.4854])
me_cylinder_012.update()
me_cylinder_013 = bpy.data.meshes.new('Cylinder.013')
me_cylinder_013.from_pydata([(5.718e-09, 0.3585, -0.6267), (5.718e-09, 0.3585, 0.6267), (0.1331, 0.3312, -0.6267), (0.1331, 0.3312, 0.6267), (0.246, 0.2535, -0.6267), (0.246, 0.2535, 0.6267), (0.3214, 0.1372, -0.6267), (0.3214, 0.1372, 0.6267), (0.3478, 1.09e-09, -0.6267), (0.3478, 1.09e-09, 0.6267), (0.3214, -0.1372, -0.6267), (0.3214, -0.1372, 0.6267), (0.246, -0.2535, -0.6267), (0.246, -0.2535, 0.6267), (0.1331, -0.3312, -0.6267), (0.1331, -0.3312, 0.6267), (5.718e-09, -0.3585, -0.6267), (5.718e-09, -0.3585, 0.6267), (-0.1331, -0.3312, -0.6267), (-0.1331, -0.3312, 0.6267), (-0.246, -0.2535, -0.6267), (-0.246, -0.2535, 0.6267), (-0.3214, -0.1372, -0.6267), (-0.3214, -0.1372, 0.6267), (-0.3478, 1.09e-09, -0.6267), (-0.3478, 1.09e-09, 0.6267), (-0.3214, 0.1372, -0.6267), (-0.3214, 0.1372, 0.6267), (-0.246, 0.2535, -0.6267), (-0.246, 0.2535, 0.6267), (-0.1331, 0.3312, -0.6267), (-0.1331, 0.3312, 0.6267)], [], [(0, 1, 3, 2), (2, 3, 5, 4), (4, 5, 7, 6), (6, 7, 9, 8), (8, 9, 11, 10), (10, 11, 13, 12), (12, 13, 15, 14), (14, 15, 17, 16), (16, 17, 19, 18), (18, 19, 21, 20), (20, 21, 23, 22), (22, 23, 25, 24), (24, 25, 27, 26), (26, 27, 29, 28), (3, 1, 31, 29, 27, 25, 23, 21, 19, 17, 15, 13, 11, 9, 7, 5), (28, 29, 31, 30), (30, 31, 1, 0), (0, 2, 4, 6, 8, 10, 12, 14, 16, 18, 20, 22, 24, 26, 28, 30)])
_uv = me_cylinder_013.uv_layers.new(name='UVMap')
_uv.uv.foreach_set('vector', [1.0, 0.5, 1.0, 1.0, 0.9375, 1.0, 0.9375, 0.5, 0.9375, 0.5, 0.9375, 1.0, 0.875, 1.0, 0.875, 0.5, 0.875, 0.5, 0.875, 1.0, 0.8125, 1.0, 0.8125, 0.5, 0.8125, 0.5, 0.8125, 1.0, 0.75, 1.0, 0.75, 0.5, 0.75, 0.5, 0.75, 1.0, 0.6875, 1.0, 0.6875, 0.5, 0.6875, 0.5, 0.6875, 1.0, 0.625, 1.0, 0.625, 0.5, 0.625, 0.5, 0.625, 1.0, 0.5625, 1.0, 0.5625, 0.5, 0.5625, 0.5, 0.5625, 1.0, 0.5, 1.0, 0.5, 0.5, 0.5, 0.5, 0.5, 1.0, 0.4375, 1.0, 0.4375, 0.5, 0.4375, 0.5, 0.4375, 1.0, 0.375, 1.0, 0.375, 0.5, 0.375, 0.5, 0.375, 1.0, 0.3125, 1.0, 0.3125, 0.5, 0.3125, 0.5, 0.3125, 1.0, 0.25, 1.0, 0.25, 0.5, 0.25, 0.5, 0.25, 1.0, 0.1875, 1.0, 0.1875, 0.5, 0.1875, 0.5, 0.1875, 1.0, 0.125, 1.0, 0.125, 0.5, 0.3418, 0.4717, 0.25, 0.49, 0.1582, 0.4717, 0.08029, 0.4197, 0.02827, 0.3418, 0.01, 0.25, 0.02827, 0.1582, 0.08029, 0.08029, 0.1582, 0.02827, 0.25, 0.01, 0.3418, 0.02827, 0.4197, 0.08029, 0.4717, 0.1582, 0.49, 0.25, 0.4717, 0.3418, 0.4197, 0.4197, 0.125, 0.5, 0.125, 1.0, 0.0625, 1.0, 0.0625, 0.5, 0.0625, 0.5, 0.0625, 1.0, 0.0, 1.0, 0.0, 0.5, 0.75, 0.49, 0.8418, 0.4717, 0.9197, 0.4197, 0.9717, 0.3418, 0.99, 0.25, 0.9717, 0.1582, 0.9197, 0.08029, 0.8418, 0.02827, 0.75, 0.01, 0.6582, 0.02827, 0.5803, 0.08029, 0.5283, 0.1582, 0.51, 0.25, 0.5283, 0.3418, 0.5803, 0.4197, 0.6582, 0.4717])
me_cylinder_013.update()
me_cylinder_014 = bpy.data.meshes.new('Cylinder.014')
me_cylinder_014.from_pydata([(0.0, 1.0, -1.0), (0.0, 1.0, 1.0), (0.1951, 0.9808, -1.0), (0.1951, 0.9808, 1.0), (0.3827, 0.9239, -1.0), (0.3827, 0.9239, 1.0), (0.5556, 0.8315, -1.0), (0.5556, 0.8315, 1.0), (0.7071, 0.7071, -1.0), (0.7071, 0.7071, 1.0), (0.8315, 0.5556, -1.0), (0.8315, 0.5556, 1.0), (0.9239, 0.3827, -1.0), (0.9239, 0.3827, 1.0), (0.9808, 0.1951, -1.0), (0.9808, 0.1951, 1.0), (1.0, 0.0, -1.0), (1.0, 0.0, 1.0), (0.9808, -0.1951, -1.0), (0.9808, -0.1951, 1.0), (0.9239, -0.3827, -1.0), (0.9239, -0.3827, 1.0), (0.8315, -0.5556, -1.0), (0.8315, -0.5556, 1.0), (0.7071, -0.7071, -1.0), (0.7071, -0.7071, 1.0), (0.5556, -0.8315, -1.0), (0.5556, -0.8315, 1.0), (0.3827, -0.9239, -1.0), (0.3827, -0.9239, 1.0), (0.1951, -0.9808, -1.0), (0.1951, -0.9808, 1.0), (0.0, -1.0, -1.0), (0.0, -1.0, 1.0), (-0.1951, -0.9808, -1.0), (-0.1951, -0.9808, 1.0), (-0.3827, -0.9239, -1.0), (-0.3827, -0.9239, 1.0), (-0.5556, -0.8315, -1.0), (-0.5556, -0.8315, 1.0), (-0.7071, -0.7071, -1.0), (-0.7071, -0.7071, 1.0), (-0.8315, -0.5556, -1.0), (-0.8315, -0.5556, 1.0), (-0.9239, -0.3827, -1.0), (-0.9239, -0.3827, 1.0), (-0.9808, -0.1951, -1.0), (-0.9808, -0.1951, 1.0), (-1.0, 0.0, -1.0), (-1.0, 0.0, 1.0), (-0.9808, 0.1951, -1.0), (-0.9808, 0.1951, 1.0), (-0.9239, 0.3827, -1.0), (-0.9239, 0.3827, 1.0), (-0.8315, 0.5556, -1.0), (-0.8315, 0.5556, 1.0), (-0.7071, 0.7071, -1.0), (-0.7071, 0.7071, 1.0), (-0.5556, 0.8315, -1.0), (-0.5556, 0.8315, 1.0), (-0.3827, 0.9239, -1.0), (-0.3827, 0.9239, 1.0), (-0.1951, 0.9808, -1.0), (-0.1951, 0.9808, 1.0)], [], [(0, 1, 3, 2), (2, 3, 5, 4), (4, 5, 7, 6), (6, 7, 9, 8), (8, 9, 11, 10), (10, 11, 13, 12), (12, 13, 15, 14), (14, 15, 17, 16), (16, 17, 19, 18), (18, 19, 21, 20), (20, 21, 23, 22), (22, 23, 25, 24), (24, 25, 27, 26), (26, 27, 29, 28), (28, 29, 31, 30), (30, 31, 33, 32), (32, 33, 35, 34), (34, 35, 37, 36), (36, 37, 39, 38), (38, 39, 41, 40), (40, 41, 43, 42), (42, 43, 45, 44), (44, 45, 47, 46), (46, 47, 49, 48), (48, 49, 51, 50), (50, 51, 53, 52), (52, 53, 55, 54), (54, 55, 57, 56), (56, 57, 59, 58), (58, 59, 61, 60), (3, 1, 63, 61, 59, 57, 55, 53, 51, 49, 47, 45, 43, 41, 39, 37, 35, 33, 31, 29, 27, 25, 23, 21, 19, 17, 15, 13, 11, 9, 7, 5), (60, 61, 63, 62), (62, 63, 1, 0), (0, 2, 4, 6, 8, 10, 12, 14, 16, 18, 20, 22, 24, 26, 28, 30, 32, 34, 36, 38, 40, 42, 44, 46, 48, 50, 52, 54, 56, 58, 60, 62)])
_uv = me_cylinder_014.uv_layers.new(name='UVMap')
_uv.uv.foreach_set('vector', [1.0, 0.5, 1.0, 1.0, 0.9688, 1.0, 0.9688, 0.5, 0.9688, 0.5, 0.9688, 1.0, 0.9375, 1.0, 0.9375, 0.5, 0.9375, 0.5, 0.9375, 1.0, 0.9062, 1.0, 0.9062, 0.5, 0.9062, 0.5, 0.9062, 1.0, 0.875, 1.0, 0.875, 0.5, 0.875, 0.5, 0.875, 1.0, 0.8438, 1.0, 0.8438, 0.5, 0.8438, 0.5, 0.8438, 1.0, 0.8125, 1.0, 0.8125, 0.5, 0.8125, 0.5, 0.8125, 1.0, 0.7812, 1.0, 0.7812, 0.5, 0.7812, 0.5, 0.7812, 1.0, 0.75, 1.0, 0.75, 0.5, 0.75, 0.5, 0.75, 1.0, 0.7188, 1.0, 0.7188, 0.5, 0.7188, 0.5, 0.7188, 1.0, 0.6875, 1.0, 0.6875, 0.5, 0.6875, 0.5, 0.6875, 1.0, 0.6562, 1.0, 0.6562, 0.5, 0.6562, 0.5, 0.6562, 1.0, 0.625, 1.0, 0.625, 0.5, 0.625, 0.5, 0.625, 1.0, 0.5938, 1.0, 0.5938, 0.5, 0.5938, 0.5, 0.5938, 1.0, 0.5625, 1.0, 0.5625, 0.5, 0.5625, 0.5, 0.5625, 1.0, 0.5312, 1.0, 0.5312, 0.5, 0.5312, 0.5, 0.5312, 1.0, 0.5, 1.0, 0.5, 0.5, 0.5, 0.5, 0.5, 1.0, 0.4688, 1.0, 0.4688, 0.5, 0.4688, 0.5, 0.4688, 1.0, 0.4375, 1.0, 0.4375, 0.5, 0.4375, 0.5, 0.4375, 1.0, 0.4062, 1.0, 0.4062, 0.5, 0.4062, 0.5, 0.4062, 1.0, 0.375, 1.0, 0.375, 0.5, 0.375, 0.5, 0.375, 1.0, 0.3438, 1.0, 0.3438, 0.5, 0.3438, 0.5, 0.3438, 1.0, 0.3125, 1.0, 0.3125, 0.5, 0.3125, 0.5, 0.3125, 1.0, 0.2812, 1.0, 0.2812, 0.5, 0.2812, 0.5, 0.2812, 1.0, 0.25, 1.0, 0.25, 0.5, 0.25, 0.5, 0.25, 1.0, 0.2188, 1.0, 0.2188, 0.5, 0.2188, 0.5, 0.2188, 1.0, 0.1875, 1.0, 0.1875, 0.5, 0.1875, 0.5, 0.1875, 1.0, 0.1562, 1.0, 0.1562, 0.5, 0.1562, 0.5, 0.1562, 1.0, 0.125, 1.0, 0.125, 0.5, 0.125, 0.5, 0.125, 1.0, 0.09375, 1.0, 0.09375, 0.5, 0.09375, 0.5, 0.09375, 1.0, 0.0625, 1.0, 0.0625, 0.5, 0.2968, 0.4854, 0.25, 0.49, 0.2032, 0.4854, 0.1582, 0.4717, 0.1167, 0.4496, 0.08029, 0.4197, 0.05045, 0.3833, 0.02827, 0.3418, 0.01461, 0.2968, 0.01, 0.25, 0.01461, 0.2032, 0.02827, 0.1582, 0.05045, 0.1167, 0.08029, 0.08029, 0.1167, 0.05045, 0.1582, 0.02827, 0.2032, 0.01461, 0.25, 0.01, 0.2968, 0.01461, 0.3418, 0.02827, 0.3833, 0.05045, 0.4197, 0.08029, 0.4496, 0.1167, 0.4717, 0.1582, 0.4854, 0.2032, 0.49, 0.25, 0.4854, 0.2968, 0.4717, 0.3418, 0.4496, 0.3833, 0.4197, 0.4197, 0.3833, 0.4496, 0.3418, 0.4717, 0.0625, 0.5, 0.0625, 1.0, 0.03125, 1.0, 0.03125, 0.5, 0.03125, 0.5, 0.03125, 1.0, 0.0, 1.0, 0.0, 0.5, 0.75, 0.49, 0.7968, 0.4854, 0.8418, 0.4717, 0.8833, 0.4496, 0.9197, 0.4197, 0.9496, 0.3833, 0.9717, 0.3418, 0.9854, 0.2968, 0.99, 0.25, 0.9854, 0.2032, 0.9717, 0.1582, 0.9496, 0.1167, 0.9197, 0.08029, 0.8833, 0.05045, 0.8418, 0.02827, 0.7968, 0.01461, 0.75, 0.01, 0.7032, 0.01461, 0.6582, 0.02827, 0.6167, 0.05045, 0.5803, 0.08029, 0.5504, 0.1167, 0.5283, 0.1582, 0.5146, 0.2032, 0.51, 0.25, 0.5146, 0.2968, 0.5283, 0.3418, 0.5504, 0.3833, 0.5803, 0.4197, 0.6167, 0.4496, 0.6582, 0.4717, 0.7032, 0.4854])
me_cylinder_014.update()
me_cylinder_015 = bpy.data.meshes.new('Cylinder.015')
me_cylinder_015.from_pydata([(5.718e-09, 0.3585, -0.6267), (5.718e-09, 0.3585, 0.6267), (0.1331, 0.3312, -0.6267), (0.1331, 0.3312, 0.6267), (0.246, 0.2535, -0.6267), (0.246, 0.2535, 0.6267), (0.3214, 0.1372, -0.6267), (0.3214, 0.1372, 0.6267), (0.3478, 1.09e-09, -0.6267), (0.3478, 1.09e-09, 0.6267), (0.3214, -0.1372, -0.6267), (0.3214, -0.1372, 0.6267), (0.246, -0.2535, -0.6267), (0.246, -0.2535, 0.6267), (0.1331, -0.3312, -0.6267), (0.1331, -0.3312, 0.6267), (5.718e-09, -0.3585, -0.6267), (5.718e-09, -0.3585, 0.6267), (-0.1331, -0.3312, -0.6267), (-0.1331, -0.3312, 0.6267), (-0.246, -0.2535, -0.6267), (-0.246, -0.2535, 0.6267), (-0.3214, -0.1372, -0.6267), (-0.3214, -0.1372, 0.6267), (-0.3478, 1.09e-09, -0.6267), (-0.3478, 1.09e-09, 0.6267), (-0.3214, 0.1372, -0.6267), (-0.3214, 0.1372, 0.6267), (-0.246, 0.2535, -0.6267), (-0.246, 0.2535, 0.6267), (-0.1331, 0.3312, -0.6267), (-0.1331, 0.3312, 0.6267)], [], [(0, 1, 3, 2), (2, 3, 5, 4), (4, 5, 7, 6), (6, 7, 9, 8), (8, 9, 11, 10), (10, 11, 13, 12), (12, 13, 15, 14), (14, 15, 17, 16), (16, 17, 19, 18), (18, 19, 21, 20), (20, 21, 23, 22), (22, 23, 25, 24), (24, 25, 27, 26), (26, 27, 29, 28), (3, 1, 31, 29, 27, 25, 23, 21, 19, 17, 15, 13, 11, 9, 7, 5), (28, 29, 31, 30), (30, 31, 1, 0), (0, 2, 4, 6, 8, 10, 12, 14, 16, 18, 20, 22, 24, 26, 28, 30)])
_uv = me_cylinder_015.uv_layers.new(name='UVMap')
_uv.uv.foreach_set('vector', [1.0, 0.5, 1.0, 1.0, 0.9375, 1.0, 0.9375, 0.5, 0.9375, 0.5, 0.9375, 1.0, 0.875, 1.0, 0.875, 0.5, 0.875, 0.5, 0.875, 1.0, 0.8125, 1.0, 0.8125, 0.5, 0.8125, 0.5, 0.8125, 1.0, 0.75, 1.0, 0.75, 0.5, 0.75, 0.5, 0.75, 1.0, 0.6875, 1.0, 0.6875, 0.5, 0.6875, 0.5, 0.6875, 1.0, 0.625, 1.0, 0.625, 0.5, 0.625, 0.5, 0.625, 1.0, 0.5625, 1.0, 0.5625, 0.5, 0.5625, 0.5, 0.5625, 1.0, 0.5, 1.0, 0.5, 0.5, 0.5, 0.5, 0.5, 1.0, 0.4375, 1.0, 0.4375, 0.5, 0.4375, 0.5, 0.4375, 1.0, 0.375, 1.0, 0.375, 0.5, 0.375, 0.5, 0.375, 1.0, 0.3125, 1.0, 0.3125, 0.5, 0.3125, 0.5, 0.3125, 1.0, 0.25, 1.0, 0.25, 0.5, 0.25, 0.5, 0.25, 1.0, 0.1875, 1.0, 0.1875, 0.5, 0.1875, 0.5, 0.1875, 1.0, 0.125, 1.0, 0.125, 0.5, 0.3418, 0.4717, 0.25, 0.49, 0.1582, 0.4717, 0.08029, 0.4197, 0.02827, 0.3418, 0.01, 0.25, 0.02827, 0.1582, 0.08029, 0.08029, 0.1582, 0.02827, 0.25, 0.01, 0.3418, 0.02827, 0.4197, 0.08029, 0.4717, 0.1582, 0.49, 0.25, 0.4717, 0.3418, 0.4197, 0.4197, 0.125, 0.5, 0.125, 1.0, 0.0625, 1.0, 0.0625, 0.5, 0.0625, 0.5, 0.0625, 1.0, 0.0, 1.0, 0.0, 0.5, 0.75, 0.49, 0.8418, 0.4717, 0.9197, 0.4197, 0.9717, 0.3418, 0.99, 0.25, 0.9717, 0.1582, 0.9197, 0.08029, 0.8418, 0.02827, 0.75, 0.01, 0.6582, 0.02827, 0.5803, 0.08029, 0.5283, 0.1582, 0.51, 0.25, 0.5283, 0.3418, 0.5803, 0.4197, 0.6582, 0.4717])
me_cylinder_015.update()
me_cube_003 = bpy.data.meshes.new('Cube.003')
me_cube_003.from_pydata([(-2.007, 4.039, 0.3484), (-2.007, 4.039, -0.3484), (-0.00661, 4.039, 0.3484), (-0.00661, 4.039, -0.3484), (-2.007, -0.003289, 0.3484), (-2.007, -0.003289, -0.3484), (-2.007, 5.003, -0.3484), (-2.007, 5.003, 0.3484), (-0.00661, 5.003, 0.3484), (-0.00661, 5.003, -0.3484), (-2.968, 4.039, -0.3484), (-2.968, 4.039, 0.3484), (-2.968, 5.003, -0.3484), (-2.968, 5.003, 0.3484), (-0.2882, 4.039, -0.3484), (-0.2882, 4.039, 0.3484), (-0.2882, -0.003289, 0.3484), (-0.2882, -0.003289, -0.3484), (-0.2882, -0.003289, 0.0), (-2.132, 3.971, 0.3273), (-2.132, 3.971, -0.3696), (-2.132, 0.0, 0.3273), (-2.132, 0.0, -0.3696), (-3.472, 0.0, -0.3696), (-3.472, 3.971, -0.3696), (-3.472, 3.971, 0.3273), (-3.472, 0.0, 0.3273)], [], [(4, 5, 1, 0), (3, 2, 8, 9), (7, 6, 9, 8), (2, 15, 0, 7, 8), (1, 14, 3, 9, 6), (7, 0, 11, 13), (11, 10, 12, 13), (0, 1, 10, 11), (6, 7, 13, 12), (1, 6, 12, 10), (15, 14, 17, 18, 16), (2, 3, 14, 15), (14, 1, 5, 17), (0, 15, 16, 4), (21, 19, 20, 22), (26, 23, 24, 25), (20, 19, 25, 24), (19, 21, 26, 25), (22, 20, 24, 23)])
_uv = me_cube_003.uv_layers.new(name='UVMap')
_uv.uv.foreach_set('vector', [0.375, 0.1246, 0.625, 0.1246, 0.625, 0.25, 0.375, 0.25, 0.625, 0.5, 0.375, 0.5, 0.375, 0.5, 0.625, 0.5, 0.375, 0.25, 0.625, 0.25, 0.625, 0.5, 0.375, 0.5, 0.375, 0.5, 0.3398, 0.5, 0.125, 0.5, 0.125, 0.5, 0.375, 0.5, 0.875, 0.5, 0.6602, 0.5, 0.625, 0.5, 0.625, 0.5, 0.875, 0.5, 0.125, 0.5, 0.125, 0.5, 0.125, 0.5, 0.125, 0.5, 0.375, 0.25, 0.625, 0.25, 0.625, 0.25, 0.375, 0.25, 0.375, 0.25, 0.625, 0.25, 0.625, 0.25, 0.375, 0.25, 0.625, 0.25, 0.375, 0.25, 0.375, 0.25, 0.625, 0.25, 0.875, 0.5, 0.875, 0.5, 0.875, 0.5, 0.875, 0.5, 0.375, 0.5, 0.625, 0.5, 0.625, 0.6254, 0.5, 0.6254, 0.375, 0.6254, 0.375, 0.5, 0.625, 0.5, 0.625, 0.5, 0.375, 0.5, 0.6602, 0.5, 0.875, 0.5, 0.875, 0.6254, 0.625, 0.6254, 0.125, 0.5, 0.375, 0.5, 0.3398, 0.6254, 0.125, 0.6254, 0.375, 0.1246, 0.375, 0.25, 0.625, 0.25, 0.625, 0.1246, 0.375, 0.1246, 0.625, 0.1246, 0.625, 0.25, 0.375, 0.25, 0.625, 0.25, 0.375, 0.25, 0.375, 0.25, 0.625, 0.25, 0.375, 0.25, 0.375, 0.1246, 0.375, 0.1246, 0.375, 0.25, 0.625, 0.1246, 0.625, 0.25, 0.625, 0.25, 0.625, 0.1246])
me_cube_003.update()
me_cube_004 = bpy.data.meshes.new('Cube.004')
me_cube_004.from_pydata([(-2.007, 4.039, 0.3484), (-2.007, 4.039, -0.3484), (-0.00661, 4.039, 0.3484), (-0.00661, 4.039, -0.3484), (-2.007, -0.003289, 0.3484), (-2.007, -0.003289, -0.3484), (-2.007, 5.003, -0.3484), (-2.007, 5.003, 0.3484), (-0.00661, 5.003, 0.3484), (-0.00661, 5.003, -0.3484), (-2.968, 4.039, -0.3484), (-2.968, 4.039, 0.3484), (-2.968, 5.003, -0.3484), (-2.968, 5.003, 0.3484), (-0.2882, 4.039, -0.3484), (-0.2882, 4.039, 0.3484), (-0.2882, -0.003289, 0.3484), (-0.2882, -0.003289, -0.3484), (-0.2882, -0.003289, 0.0), (-2.132, 3.971, 0.3273), (-2.132, 3.971, -0.3696), (-2.132, 0.0, 0.3273), (-2.132, 0.0, -0.3696), (-3.472, 0.0, -0.3696), (-3.472, 3.971, -0.3696), (-3.472, 3.971, 0.3273), (-3.472, 0.0, 0.3273)], [], [(4, 5, 1, 0), (3, 2, 8, 9), (7, 6, 9, 8), (2, 15, 0, 7, 8), (1, 14, 3, 9, 6), (7, 0, 11, 13), (11, 10, 12, 13), (0, 1, 10, 11), (6, 7, 13, 12), (1, 6, 12, 10), (15, 14, 17, 18, 16), (2, 3, 14, 15), (14, 1, 5, 17), (0, 15, 16, 4), (21, 19, 20, 22), (26, 23, 24, 25), (20, 19, 25, 24), (19, 21, 26, 25), (22, 20, 24, 23)])
_uv = me_cube_004.uv_layers.new(name='UVMap')
_uv.uv.foreach_set('vector', [0.375, 0.1246, 0.625, 0.1246, 0.625, 0.25, 0.375, 0.25, 0.625, 0.5, 0.375, 0.5, 0.375, 0.5, 0.625, 0.5, 0.375, 0.25, 0.625, 0.25, 0.625, 0.5, 0.375, 0.5, 0.375, 0.5, 0.3398, 0.5, 0.125, 0.5, 0.125, 0.5, 0.375, 0.5, 0.875, 0.5, 0.6602, 0.5, 0.625, 0.5, 0.625, 0.5, 0.875, 0.5, 0.125, 0.5, 0.125, 0.5, 0.125, 0.5, 0.125, 0.5, 0.375, 0.25, 0.625, 0.25, 0.625, 0.25, 0.375, 0.25, 0.375, 0.25, 0.625, 0.25, 0.625, 0.25, 0.375, 0.25, 0.625, 0.25, 0.375, 0.25, 0.375, 0.25, 0.625, 0.25, 0.875, 0.5, 0.875, 0.5, 0.875, 0.5, 0.875, 0.5, 0.375, 0.5, 0.625, 0.5, 0.625, 0.6254, 0.5, 0.6254, 0.375, 0.6254, 0.375, 0.5, 0.625, 0.5, 0.625, 0.5, 0.375, 0.5, 0.6602, 0.5, 0.875, 0.5, 0.875, 0.6254, 0.625, 0.6254, 0.125, 0.5, 0.375, 0.5, 0.3398, 0.6254, 0.125, 0.6254, 0.375, 0.1246, 0.375, 0.25, 0.625, 0.25, 0.625, 0.1246, 0.375, 0.1246, 0.625, 0.1246, 0.625, 0.25, 0.375, 0.25, 0.625, 0.25, 0.375, 0.25, 0.375, 0.25, 0.625, 0.25, 0.375, 0.25, 0.375, 0.1246, 0.375, 0.1246, 0.375, 0.25, 0.625, 0.1246, 0.625, 0.25, 0.625, 0.25, 0.625, 0.1246])
me_cube_004.update()

# ---- curves / text
cu_plane = bpy.data.curves.new('Plane', 'CURVE')
cu_plane.dimensions = '3D'
_sp = cu_plane.splines.new('POLY'); _sp.points.add(15)
_sp.points.foreach_set('co', [-24.04, 4.791, -2.077e-06, 0.0, -21.97, 1.006, -1.92e-06, 0.0, -19.02, 0.1109, -1.761e-06, 0.0, -13.11, -0.7673, -1.604e-06, 0.0, 13.09, -0.7673, -1.604e-06, 0.0, 18.95, 0.2363, -1.783e-06, 0.0, 21.51, 1.137, -1.944e-06, 0.0, 23.66, 5.078, -2.122e-06, 0.0, 22.97, 7.961, -2.122e-06, 0.0, 20.49, 11.11, -2.159e-06, 0.0, 18.57, 13.2, -2.532e-06, 0.0, 11.56, 16.34, -2.247e-06, 0.0, -11.22, 12.13, -2.341e-06, 0.0, -17.12, 10.79, -2.104e-06, 0.0, -19.79, 10.33, -2.022e-06, 0.0, -23.21, 7.735, -2.077e-06, 0.0])
_sp.order_v = 0
_sp.resolution_v = 0
_sp.use_cyclic_u = True
_sp.use_endpoint_u = True
_sp.use_smooth = False
cu_plane.fill_mode = 'FULL'
cu_plane_001 = bpy.data.curves.new('Plane.001', 'CURVE')
cu_plane_001.dimensions = '3D'
_sp = cu_plane_001.splines.new('POLY'); _sp.points.add(15)
_sp.points.foreach_set('co', [-24.04, 4.791, -2.077e-06, 0.0, -21.97, 1.006, -1.92e-06, 0.0, -19.02, 0.1109, -1.761e-06, 0.0, -13.11, -0.7673, -1.604e-06, 0.0, 13.09, -0.7673, -1.604e-06, 0.0, 18.95, 0.2363, -1.783e-06, 0.0, 21.51, 1.137, -1.944e-06, 0.0, 23.66, 5.078, -2.122e-06, 0.0, 22.97, 7.961, -2.122e-06, 0.0, 20.49, 11.11, -2.159e-06, 0.0, 18.57, 13.2, -2.532e-06, 0.0, 11.56, 16.34, -2.247e-06, 0.0, -11.22, 12.13, -2.341e-06, 0.0, -17.12, 10.79, -2.104e-06, 0.0, -19.79, 10.33, -2.022e-06, 0.0, -23.21, 7.735, -2.077e-06, 0.0])
_sp.order_v = 0
_sp.resolution_v = 0
_sp.use_cyclic_u = True
_sp.use_endpoint_u = True
_sp.use_smooth = False
cu_plane_001.fill_mode = 'FULL'

# ---- objects
ob_cube = bpy.data.objects.new('Cube', me_cube)
ob_light = bpy.data.objects.new('Light', light_light)
ob_camera = bpy.data.objects.new('Camera', cam_camera)
ob_cube_001 = bpy.data.objects.new('Cube.001', me_cube_001)
ob_cylinder = bpy.data.objects.new('Cylinder', me_cylinder)
ob_cylinder_001 = bpy.data.objects.new('Cylinder.001', me_cylinder_001)
ob_cylinder_002 = bpy.data.objects.new('Cylinder.002', me_cylinder_002)
ob_cylinder_003 = bpy.data.objects.new('Cylinder.003', me_cylinder_003)
ob_cylinder_004 = bpy.data.objects.new('Cylinder.004', me_cylinder_004)
ob_cylinder_005 = bpy.data.objects.new('Cylinder.005', me_cylinder_005)
ob_cube_002 = bpy.data.objects.new('Cube.002', me_cube_002)
ob_cylinder_006 = bpy.data.objects.new('Cylinder.006', me_cylinder_006)
ob_cylinder_007 = bpy.data.objects.new('Cylinder.007', me_cylinder_007)
ob_cylinder_008 = bpy.data.objects.new('Cylinder.008', me_cylinder_008)
ob_cylinder_009 = bpy.data.objects.new('Cylinder.009', me_cylinder_009)
ob_cylinder_010 = bpy.data.objects.new('Cylinder.010', me_cylinder_010)
ob_cylinder_011 = bpy.data.objects.new('Cylinder.011', me_cylinder_011)
ob_cylinder_012 = bpy.data.objects.new('Cylinder.012', me_cylinder_012)
ob_cylinder_013 = bpy.data.objects.new('Cylinder.013', me_cylinder_013)
ob_cylinder_014 = bpy.data.objects.new('Cylinder.014', me_cylinder_014)
ob_cylinder_015 = bpy.data.objects.new('Cylinder.015', me_cylinder_015)
ob_cube_003 = bpy.data.objects.new('Cube.003', me_cube_003)
ob_plane = bpy.data.objects.new('Plane', cu_plane)
ob_plane_001 = bpy.data.objects.new('Plane.001', cu_plane_001)
ob_cube_004 = bpy.data.objects.new('Cube.004', me_cube_004)

# ---- transforms, parenting, visibility, modifiers, constraints
ob_cube.location = (0.0, 0.0, 0.0)
ob_cube.lock_rotations_4d = False
ob_cube.empty_display_type = 'ARROWS'
ob_cube.lineart.crease_threshold = 0.0
_m = ob_cube.modifiers.new('Subdivision', 'SUBSURF')
_m.levels = 0
_m.render_levels = 1
ob_light.location = (4.076, 1.005, 5.904)
ob_light.rotation_euler = (0.6503, 0.05522, 1.866)
ob_light.lock_rotations_4d = False
ob_light.empty_display_type = 'ARROWS'
ob_light.color = (0.0, 0.0, 0.0, 0.0)
ob_light.lineart.crease_threshold = 0.0
ob_camera.location = (7.359, -6.926, 4.958)
ob_camera.rotation_euler = (1.109, 0.0, 0.8149)
ob_camera.lock_rotations_4d = False
ob_camera.empty_display_type = 'ARROWS'
ob_camera.color = (0.0, 0.0, 0.0, 0.0)
ob_camera.display_type = 'WIRE'
ob_camera.lineart.crease_threshold = 0.0
ob_cube_001.location = (0.0, 0.0, -1.173)
ob_cube_001.scale = (0.5509, 0.5509, 0.5509)
ob_cylinder.location = (0.0, 0.8072, -1.18)
ob_cylinder.rotation_euler = (-0.0, 1.571, 1.571)
ob_cylinder.scale = (0.1947, 0.1833, 0.5099)
ob_cylinder_001.location = (0.0, -0.8401, -1.18)
ob_cylinder_001.rotation_euler = (-0.0, 1.571, 1.571)
ob_cylinder_001.scale = (0.1947, 0.1833, 0.5099)
ob_cylinder_002.location = (-0.4521, 0.8072, -1.18)
ob_cylinder_002.rotation_euler = (-0.0, -1.58, 1.571)
ob_cylinder_002.scale = (0.1947, 0.1833, 0.5099)
ob_cylinder_003.location = (0.2771, 0.8072, -1.18)
ob_cylinder_003.rotation_euler = (-0.0, -1.58, 1.571)
ob_cylinder_003.scale = (0.1947, 0.1833, 0.5099)
ob_cylinder_004.location = (0.2661, -0.8401, -1.18)
ob_cylinder_004.rotation_euler = (-0.0, 1.571, 1.571)
ob_cylinder_004.scale = (0.1947, 0.1833, 0.5099)
ob_cylinder_005.location = (-0.508, -0.8401, -1.164)
ob_cylinder_005.rotation_euler = (-0.0, 1.571, 1.571)
ob_cylinder_005.scale = (0.1947, 0.1833, 0.5099)
ob_cube_002.location = (-0.2652, 0.0, -0.1356)
ob_cube_002.rotation_euler = (0.0, -0.0, 3.142)
ob_cube_002.scale = (0.8618, 0.8618, 0.8618)
ob_cube_002.lock_rotations_4d = False
ob_cube_002.empty_display_type = 'ARROWS'
ob_cube_002.lineart.crease_threshold = 0.0
ob_cylinder_006.location = (0.4029, 1.136, -1.152)
ob_cylinder_006.rotation_euler = (1.571, 0.0, 0.0)
ob_cylinder_006.scale = (0.228, 0.228, 0.04309)
ob_cylinder_007.location = (-0.03857, 1.136, -1.228)
ob_cylinder_007.rotation_euler = (1.571, 0.0, 0.0)
ob_cylinder_007.scale = (0.1678, 0.1678, 0.0317)
ob_cylinder_008.location = (-0.5114, 1.136, -1.134)
ob_cylinder_008.rotation_euler = (1.571, 0.0, 0.0)
ob_cylinder_008.scale = (0.2452, 0.2452, 0.04634)
ob_cylinder_009.location = (-0.5481, -1.184, -1.135)
ob_cylinder_009.rotation_euler = (1.571, 0.0, 0.0)
ob_cylinder_009.scale = (0.2154, 0.2154, 0.04071)
ob_cylinder_010.location = (-0.03857, -1.184, -1.183)
ob_cylinder_010.rotation_euler = (1.571, 0.0, 0.0)
ob_cylinder_010.scale = (0.1678, 0.1678, 0.0317)
ob_cylinder_011.location = (0.4214, -1.202, -1.136)
ob_cylinder_011.rotation_euler = (1.571, 0.0, 0.0)
ob_cylinder_011.scale = (0.2396, 0.2396, 0.04527)
ob_cylinder_012.location = (0.2872, 1.167, -0.7616)
ob_cylinder_012.rotation_euler = (1.571, 0.0, 0.0)
ob_cylinder_012.scale = (0.1673, 0.1673, 0.02099)
ob_cylinder_013.location = (0.3515, 0.8072, -0.7192)
ob_cylinder_013.rotation_euler = (-0.0, -1.58, 1.571)
ob_cylinder_013.scale = (0.1947, 0.1833, 0.5099)
ob_cylinder_014.location = (0.2772, -1.173, -0.7626)
ob_cylinder_014.rotation_euler = (1.571, 0.0, 0.0)
ob_cylinder_014.scale = (0.1678, 0.1678, 0.0317)
ob_cylinder_015.location = (0.3651, -0.8401, -0.8028)
ob_cylinder_015.rotation_euler = (-0.0, 1.571, 1.571)
ob_cylinder_015.scale = (0.1947, 0.1833, 0.5099)
ob_cube_003.location = (-0.05702, 1.194, -1.367)
ob_cube_003.scale = (0.03245, 0.05097, 0.05097)
_m = ob_cube_003.modifiers.new('Mirror', 'MIRROR')
_m.use_axis = (False, True, False)
_m = ob_cube_003.modifiers.new('Array', 'ARRAY')
_m.count = 32
_m = ob_cube_003.modifiers.new('Curve', 'CURVE')
_m.object = ob_plane
ob_plane.location = (-0.05702, 1.194, -1.367)
ob_plane.rotation_euler = (1.571, -0.0, 0.0)
ob_plane.scale = (0.03245, 0.05097, 0.05097)
ob_plane_001.location = (-0.05702, -1.252, -1.367)
ob_plane_001.rotation_euler = (1.571, -0.0, 0.0)
ob_plane_001.scale = (0.03245, 0.05097, 0.05097)
ob_cube_004.location = (-0.05702, -1.252, -1.367)
ob_cube_004.scale = (0.03245, 0.05097, 0.05097)
_m = ob_cube_004.modifiers.new('Mirror', 'MIRROR')
_m.use_axis = (False, True, False)
_m = ob_cube_004.modifiers.new('Array', 'ARRAY')
_m.count = 32
_m = ob_cube_004.modifiers.new('Curve', 'CURVE')
_m.object = ob_plane_001

# ---- collection membership
col_collection.objects.link(ob_cube)
col_collection.objects.link(ob_light)
col_collection.objects.link(ob_camera)
col_collection.objects.link(ob_cube_001)
col_collection.objects.link(ob_cylinder)
col_collection.objects.link(ob_cylinder_001)
col_collection.objects.link(ob_cylinder_002)
col_collection.objects.link(ob_cylinder_003)
col_collection.objects.link(ob_cylinder_004)
col_collection.objects.link(ob_cylinder_005)
col_collection.objects.link(ob_cube_002)
col_collection.objects.link(ob_cylinder_006)
col_collection.objects.link(ob_cylinder_007)
col_collection.objects.link(ob_cylinder_008)
col_collection.objects.link(ob_cylinder_009)
col_collection.objects.link(ob_cylinder_010)
col_collection.objects.link(ob_cylinder_011)
col_collection.objects.link(ob_cylinder_012)
col_collection.objects.link(ob_cylinder_013)
col_collection.objects.link(ob_cylinder_014)
col_collection.objects.link(ob_cylinder_015)
col_collection.objects.link(ob_cube_003)
col_collection.objects.link(ob_plane)
col_collection.objects.link(ob_plane_001)
col_collection.objects.link(ob_cube_004)

# ---- scene / render settings (as saved in the file)
scene.camera = ob_camera
scene.frame_start = 1; scene.frame_end = 250; scene.frame_set(0)
scene.render.engine = 'BLENDER_EEVEE_NEXT'
scene.cycles.sampling_pattern = 'TABULATED_SOBOL'
scene.view_settings.view_transform = 'Filmic'
bpy.context.view_layer.update()
